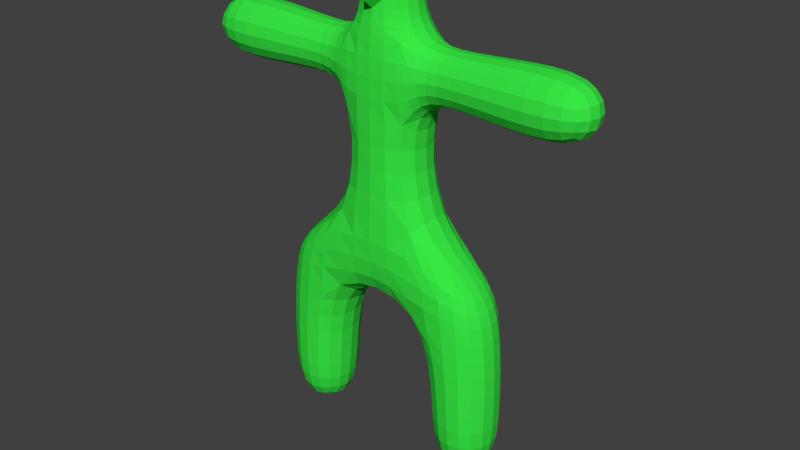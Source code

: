 # Source: simple_model_ext_face_inv.blend  (saved by Blender 2.75.0; exported with 4.5.12 LTS)
import bpy
from mathutils import Matrix  # noqa: F401  (used for matrix-valued properties, if any)

bpy.ops.wm.read_factory_settings(use_empty=True)
scene = bpy.context.scene
scene.name = 'Scene'

# ---- collections
col_collection_1 = bpy.data.collections.new('Collection 1'); scene.collection.children.link(col_collection_1)

# ---- materials (node trees are filled in below, after node groups)
mat_material = bpy.data.materials.new('Material')
mat_material.alpha_threshold = 0.0
mat_material.use_transparent_shadow = False
mat_material.diffuse_color = (0.03941, 0.8, 0.05833, 1.0)
mat_material.specular_color = (0.02819, 0.8, 0.1674)
mat_material.roughness = 0.5
mat_material.specular_intensity = 0.75
mat_material.line_color = (0.0, 0.0, 0.0, 1.0)

# ---- material node trees

# ---- world
world_world = bpy.data.worlds.new('World'); scene.world = world_world
world_world.color = (0.05088, 0.05088, 0.05088)
world_world.use_sun_shadow = False
world_world.sun_shadow_jitter_overblur = 0.0
world_world.cycles.sampling_method = 'MANUAL'
world_world.cycles.sample_map_resolution = 256

# ---- meshes
me_cube_001 = bpy.data.meshes.new('Cube.001')
me_cube_001.from_pydata([(-2.0, 1.264e-06, -6.136), (-1.761, 1.175e-06, -6.087), (-2.0, -0.2394, -6.087), (-2.239, 1.294e-06, -6.087), (-2.0, 0.2394, -6.087), (-1.776, 0.2237, -6.04), (-1.776, -0.2237, -6.04), (-2.224, -0.2237, -6.04), (-2.224, 0.2237, -6.04), (-1.915, -0.709, -3.615), (-1.951, -0.7026, -4.075), (-1.606, -0.6701, -3.596), (-1.865, -0.7135, -3.162), (-2.216, -0.656, -3.633), (-2.242, -0.653, -4.085), (-1.661, -0.6585, -4.066), (-1.518, -0.6876, -3.127), (-2.182, -0.6546, -3.195), (-1.352, 9.661e-07, -5.368), (-1.395, 0.2581, -5.363), (-1.306, 8.767e-07, -4.967), (-1.395, -0.2581, -5.363), (-1.429, 1.056e-06, -5.696), (-1.466, 0.2289, -5.676), (-1.352, 0.2724, -4.967), (-1.352, -0.2724, -4.967), (-1.466, -0.2289, -5.676), (-1.998, -0.6448, -5.369), (-1.739, -0.602, -5.363), (-1.99, -0.6796, -4.971), (-2.256, -0.6017, -5.364), (-2.0, -0.5715, -5.696), (-1.771, -0.5336, -5.676), (-1.717, -0.6348, -4.969), (-2.264, -0.6337, -4.973), (-2.229, -0.5336, -5.676), (-2.644, 1.324e-06, -5.37), (-2.601, -0.2579, -5.365), (-2.674, 1.294e-06, -4.976), (-2.601, 0.2579, -5.365), (-2.571, 1.324e-06, -5.696), (-2.534, -0.2289, -5.676), (-2.629, -0.2713, -4.976), (-2.629, 0.2713, -4.976), (-2.534, 0.2289, -5.676), (-1.998, 0.6448, -5.369), (-1.739, 0.602, -5.363), (-2.0, 0.5715, -5.696), (-2.256, 0.6017, -5.364), (-1.99, 0.6796, -4.971), (-1.717, 0.6348, -4.969), (-1.771, 0.5336, -5.676), (-2.229, 0.5336, -5.676), (-2.264, 0.6337, -4.973), (-1.715, -0.6883, -1.969), (-1.761, -0.7136, -2.328), (-1.338, -0.7277, -1.839), (-1.671, -0.6191, -1.66), (-2.028, -0.6072, -2.09), (-2.088, -0.6378, -2.411), (-1.373, -0.731, -2.243), (-1.311, -0.6719, -1.456), (-1.958, -0.5416, -1.827), (-1.145, 6.681e-07, -3.592), (-1.225, 7.575e-07, -4.051), (-1.194, 0.2926, -3.587), (-1.004, 6.085e-07, -3.169), (-1.194, -0.2926, -3.587), (-1.274, -0.2838, -4.053), (-1.274, 0.2838, -4.053), (-1.054, 0.3096, -3.143), (-1.054, -0.3096, -3.143), (-2.663, 1.234e-06, -3.66), (-2.677, 1.264e-06, -4.099), (-2.613, -0.2785, -3.657), (-2.635, 1.234e-06, -3.242), (-2.613, 0.2785, -3.657), (-2.629, 0.2783, -4.097), (-2.629, -0.2783, -4.097), (-2.585, -0.2766, -3.237), (-2.585, 0.2766, -3.237), (-1.915, 0.709, -3.615), (-1.951, 0.7026, -4.075), (-2.216, 0.656, -3.633), (-1.865, 0.7135, -3.162), (-1.606, 0.6701, -3.596), (-1.661, 0.6585, -4.066), (-2.242, 0.653, -4.085), (-2.182, 0.6546, -3.195), (-1.518, 0.6876, -3.127), (-1.642, 8.171e-07, -1.257), (-1.638, 0.264, -1.297), (-1.916, 9.065e-07, -1.522), (-1.638, -0.264, -1.297), (-1.353, 7.277e-07, -0.9452), (-1.331, 0.2949, -0.9912), (-1.905, 0.2292, -1.546), (-1.905, -0.2292, -1.546), (-1.331, -0.2949, -0.9912), (1.397e-09, 4.223e-08, -2.575), (-0.4164, 2.807e-07, -2.639), (2.398e-07, 0.3069, -2.518), (0.4164, -1.664e-07, -2.639), (-2.37e-07, -0.3069, -2.518), (-0.4421, -0.3149, -2.582), (-0.4421, 0.3149, -2.582), (0.4421, 0.3149, -2.582), (0.4421, -0.3149, -2.582), (-2.447, 1.115e-06, -2.25), (-2.533, 1.175e-06, -2.534), (-2.401, -0.2526, -2.235), (-2.323, 1.056e-06, -1.998), (-2.401, 0.2526, -2.235), (-2.484, 0.2664, -2.521), (-2.484, -0.2664, -2.521), (-2.285, -0.2259, -1.99), (-2.285, 0.2259, -1.99), (-1.715, 0.6883, -1.969), (-1.761, 0.7136, -2.328), (-2.028, 0.6072, -2.09), (-1.671, 0.6191, -1.66), (-1.338, 0.7277, -1.839), (-1.373, 0.731, -2.243), (-2.088, 0.6378, -2.411), (-1.958, 0.5416, -1.827), (-1.311, 0.6719, -1.456), (1.715, -0.6883, -1.969), (1.338, -0.7277, -1.839), (1.761, -0.7136, -2.328), (2.028, -0.6072, -2.09), (1.671, -0.6191, -1.66), (1.311, -0.6719, -1.456), (1.373, -0.731, -2.243), (2.088, -0.6378, -2.411), (1.958, -0.5416, -1.827), (4.782e-07, 0.7612, -1.627), (-0.4648, 0.7562, -1.653), (4.782e-07, 0.7679, -1.17), (0.4648, 0.7562, -1.653), (4.782e-07, 0.7009, -2.029), (-0.4777, 0.707, -2.072), (-0.4575, 0.7494, -1.191), (0.4575, 0.7494, -1.191), (0.4777, 0.707, -2.072), (-4.754e-07, -0.7612, -1.627), (-0.4648, -0.7562, -1.653), (-4.754e-07, -0.7009, -2.029), (0.4648, -0.7562, -1.653), (-4.754e-07, -0.7679, -1.17), (-0.4575, -0.7494, -1.191), (-0.4777, -0.707, -2.072), (0.4777, -0.707, -2.072), (0.4575, -0.7494, -1.191), (4.782e-07, 0.7213, 0.3865), (4.782e-07, 0.7329, -0.147), (-0.3476, 0.6768, 0.3855), (4.782e-07, 0.7164, 0.912), (0.3476, 0.6772, 0.385), (0.3907, 0.6924, -0.1585), (-0.3907, 0.6922, -0.1582), (-0.343, 0.675, 0.9189), (0.343, 0.6758, 0.918), (2.447, -1.358e-06, -2.25), (2.533, -1.418e-06, -2.534), (2.401, 0.2526, -2.235), (2.323, -1.299e-06, -1.998), (2.401, -0.2526, -2.235), (2.484, -0.2664, -2.521), (2.484, 0.2664, -2.521), (2.285, 0.2259, -1.99), (2.285, -0.2259, -1.99), (2.663, -1.507e-06, -3.66), (2.635, -1.478e-06, -3.242), (2.613, -0.2785, -3.657), (2.677, -1.507e-06, -4.099), (2.613, 0.2785, -3.657), (2.585, 0.2766, -3.237), (2.585, -0.2766, -3.237), (2.629, -0.2783, -4.097), (2.629, 0.2783, -4.097), (1.715, 0.6883, -1.969), (1.338, 0.7277, -1.839), (1.671, 0.6191, -1.66), (2.028, 0.6072, -2.09), (1.761, 0.7136, -2.328), (1.373, 0.731, -2.243), (1.311, 0.6719, -1.456), (1.958, 0.5416, -1.827), (2.088, 0.6378, -2.411), (1.642, -9.114e-07, -1.257), (1.353, -7.326e-07, -0.9454), (1.638, -0.264, -1.297), (1.916, -1.06e-06, -1.522), (1.638, 0.264, -1.297), (1.331, 0.2949, -0.9913), (1.331, -0.2949, -0.9913), (1.905, -0.2292, -1.546), (1.905, 0.2292, -1.546), (1.998, 0.6448, -5.369), (1.99, 0.6796, -4.971), (2.256, 0.6017, -5.364), (2.0, 0.5715, -5.696), (1.739, 0.602, -5.363), (1.717, 0.6348, -4.969), (2.264, 0.6337, -4.973), (2.229, 0.5336, -5.676), (1.771, 0.5336, -5.676), (1.145, -5.538e-07, -3.592), (1.004, -4.942e-07, -3.169), (1.194, 0.2926, -3.587), (1.225, -6.134e-07, -4.051), (1.194, -0.2926, -3.587), (1.054, -0.3096, -3.143), (1.054, 0.3096, -3.143), (1.274, 0.2838, -4.053), (1.274, -0.2838, -4.053), (1.915, 0.709, -3.615), (1.865, 0.7135, -3.162), (2.216, 0.656, -3.633), (1.951, 0.7026, -4.075), (1.606, 0.6701, -3.596), (1.518, 0.6876, -3.127), (2.182, 0.6546, -3.195), (2.242, 0.653, -4.085), (1.661, 0.6585, -4.066), (1.915, -0.709, -3.615), (1.865, -0.7135, -3.162), (1.606, -0.6701, -3.596), (1.951, -0.7026, -4.075), (2.216, -0.656, -3.633), (2.182, -0.6546, -3.195), (1.518, -0.6876, -3.127), (1.661, -0.6585, -4.066), (2.242, -0.653, -4.085), (2.0, -1.09e-06, -6.136), (1.761, -9.412e-07, -6.087), (2.0, 0.2394, -6.087), (2.239, -1.239e-06, -6.087), (2.0, -0.2394, -6.087), (1.776, -0.2237, -6.04), (1.776, 0.2237, -6.04), (2.224, 0.2237, -6.04), (2.224, -0.2237, -6.04), (2.644, -1.478e-06, -5.37), (2.674, -1.507e-06, -4.976), (2.601, -0.2579, -5.365), (2.571, -1.448e-06, -5.696), (2.601, 0.2578, -5.365), (2.629, 0.2713, -4.976), (2.629, -0.2713, -4.976), (2.534, -0.2289, -5.676), (2.534, 0.2289, -5.676), (1.998, -0.6448, -5.369), (1.99, -0.6796, -4.971), (1.739, -0.602, -5.363), (2.0, -0.5715, -5.696), (2.256, -0.6017, -5.364), (2.264, -0.6337, -4.973), (1.717, -0.6348, -4.969), (1.771, -0.5336, -5.676), (2.229, -0.5336, -5.676), (1.352, -6.73e-07, -5.368), (1.306, -6.432e-07, -4.967), (1.395, 0.2581, -5.363), (1.429, -7.326e-07, -5.696), (1.395, -0.2581, -5.363), (1.352, -0.2724, -4.967), (1.352, 0.2724, -4.967), (1.466, 0.2289, -5.676), (1.466, -0.2289, -5.676), (-2.144, 1.294e-06, 1.876), (-1.769, 1.085e-06, 1.891), (-2.144, -0.2201, 1.913), (-2.557, 1.532e-06, 1.849), (-2.144, 0.2201, 1.913), (-1.769, 0.2106, 1.926), (-1.769, -0.2106, 1.926), (-2.557, -0.2323, 1.887), (-2.557, 0.2323, 1.887), (-7.139e-07, -0.7213, 0.3865), (-4.754e-07, -0.7329, -0.147), (0.3476, -0.6772, 0.385), (-4.754e-07, -0.7164, 0.912), (-0.3476, -0.6768, 0.3855), (-0.3907, -0.6922, -0.1582), (0.3907, -0.6924, -0.1585), (0.343, -0.6758, 0.918), (-0.343, -0.675, 0.9189), (-0.8518, 5.191e-07, 0.382), (-0.9381, 5.489e-07, -0.1092), (-0.7996, -0.294, 0.3825), (-0.8279, 5.191e-07, 0.8552), (-0.7996, 0.294, 0.3825), (-0.8859, 0.3055, -0.133), (-0.8859, -0.3055, -0.133), (-0.7806, -0.2964, 0.8809), (-0.7806, 0.2964, 0.8809), (0.8518, -4.346e-07, 0.3806), (0.9381, -4.644e-07, -0.11), (0.7996, 0.2944, 0.3811), (0.8279, -4.048e-07, 0.8528), (0.7996, -0.2944, 0.3811), (0.8859, -0.3057, -0.1338), (0.8859, 0.3057, -0.1338), (0.7806, 0.2972, 0.8787), (0.7806, -0.2972, 0.8787), (-4.754e-07, -0.5561, 4.376), (-0.002542, -0.5872, 4.091), (0.2225, -0.5189, 4.371), (-0.02497, -0.7031, 4.713), (-0.2225, -0.5188, 4.371), (-0.232, -0.5385, 4.091), (0.2321, -0.5386, 4.091), (0.2333, -0.6948, 4.705), (-0.2867, -0.6583, 4.694), (-4.754e-07, -0.7183, 2.309), (-4.754e-07, -0.7203, 1.883), (0.3297, -0.7053, 2.314), (-4.754e-07, -0.7015, 2.686), (-0.3297, -0.7037, 2.314), (-0.3407, -0.6987, 1.891), (0.3407, -0.7002, 1.891), (0.3311, -0.6831, 2.692), (-0.3311, -0.6816, 2.692), (2.144, -1.18e-06, 2.988), (1.767, -9.412e-07, 2.965), (2.144, -0.2231, 2.95), (2.557, -1.448e-06, 3.017), (2.144, 0.2231, 2.95), (1.767, 0.2139, 2.929), (1.767, -0.2139, 2.929), (2.557, -0.2348, 2.977), (2.557, 0.2348, 2.977), (2.398e-07, 0.7183, 2.309), (2.398e-07, 0.7203, 1.883), (-0.3297, 0.7037, 2.314), (2.398e-07, 0.7015, 2.686), (0.3297, 0.7053, 2.314), (0.3407, 0.7002, 1.891), (-0.3407, 0.6987, 1.891), (-0.3311, 0.6816, 2.692), (0.3311, 0.6831, 2.692), (1.397e-09, 7.204e-08, 5.01), (-0.2157, 1.912e-07, 4.968), (-2.37e-07, -0.2157, 4.968), (0.2157, -4.717e-08, 4.968), (1.397e-09, 0.2157, 4.968), (-0.2007, 0.2007, 4.929), (-0.2007, -0.2007, 4.929), (0.2007, -0.2007, 4.929), (0.2007, 0.2007, 4.929), (0.5569, -2.26e-07, 4.376), (0.58, -2.26e-07, 4.091), (0.5196, 0.2222, 4.371), (0.5021, -1.962e-07, 4.636), (0.5196, -0.2222, 4.371), (0.5413, -0.2308, 4.091), (0.5413, 0.2308, 4.091), (0.4679, 0.1998, 4.619), (0.4679, -0.1998, 4.619), (2.398e-07, 0.5561, 4.376), (2.398e-07, 0.5769, 4.091), (-0.2225, 0.5188, 4.371), (2.398e-07, 0.5021, 4.636), (0.2225, 0.5189, 4.371), (0.232, 0.5385, 4.091), (-0.232, 0.5385, 4.091), (-0.1998, 0.4679, 4.619), (0.1998, 0.4679, 4.619), (-0.5569, 3.701e-07, 4.376), (-0.58, 3.999e-07, 4.091), (-0.5196, -0.2222, 4.371), (-0.5021, 3.403e-07, 4.636), (-0.5196, 0.2222, 4.371), (-0.5413, 0.2308, 4.091), (-0.5413, -0.2308, 4.091), (-0.4679, -0.1998, 4.619), (-0.4679, 0.1998, 4.619), (3.801, 0.612, 2.43), (3.411, 0.6268, 2.43), (3.796, 0.5711, 2.674), (4.126, 0.5523, 2.43), (3.796, 0.5711, 2.185), (3.411, 0.585, 2.179), (3.411, 0.585, 2.68), (4.105, 0.5151, 2.65), (4.105, 0.5151, 2.209), (2.144, -0.558, 2.428), (1.768, -0.5354, 2.423), (2.144, -0.5208, 2.204), (2.557, -0.587, 2.43), (2.144, -0.5207, 2.652), (1.767, -0.4994, 2.64), (1.768, -0.4999, 2.206), (2.557, -0.5479, 2.195), (2.557, -0.5479, 2.664), (2.144, -1.18e-06, 1.868), (1.769, -9.412e-07, 1.881), (2.144, 0.2233, 1.906), (2.557, -1.448e-06, 1.843), (2.144, -0.2233, 1.906), (1.769, -0.2144, 1.917), (1.769, 0.2144, 1.917), (2.557, 0.2348, 1.882), (2.557, -0.2348, 1.882), (2.144, 0.558, 2.428), (1.768, 0.5354, 2.423), (2.144, 0.5207, 2.652), (2.557, 0.587, 2.43), (2.144, 0.5208, 2.204), (1.768, 0.4999, 2.206), (1.767, 0.4994, 2.64), (2.557, 0.5479, 2.664), (2.557, 0.5479, 2.195), (4.565, -2.789e-06, 2.43), (4.516, -2.759e-06, 2.194), (4.516, 0.2352, 2.43), (4.516, -2.759e-06, 2.665), (4.516, -0.2352, 2.43), (4.47, -0.2191, 2.211), (4.47, 0.2191, 2.211), (4.47, 0.2191, 2.649), (4.47, -0.2191, 2.649), (3.801, -2.282e-06, 3.042), (3.411, -2.014e-06, 3.056), (3.796, -0.2446, 3.001), (4.126, -2.491e-06, 2.982), (3.796, 0.2446, 3.001), (3.411, 0.2507, 3.015), (3.411, -0.2507, 3.015), (4.105, -0.2203, 2.945), (4.105, 0.2203, 2.945), (3.801, -0.612, 2.43), (3.411, -0.6268, 2.43), (3.796, -0.5711, 2.185), (4.126, -0.5524, 2.43), (3.796, -0.5711, 2.674), (3.411, -0.585, 2.68), (3.411, -0.585, 2.179), (4.105, -0.5151, 2.209), (4.105, -0.5151, 2.65), (3.801, -2.282e-06, 1.818), (3.411, -2.014e-06, 1.803), (3.796, 0.2446, 1.858), (4.126, -2.491e-06, 1.877), (3.796, -0.2446, 1.858), (3.411, -0.2507, 1.845), (3.411, 0.2507, 1.845), (4.105, 0.2203, 1.914), (4.105, -0.2203, 1.914), (-3.801, -0.6102, 2.43), (-3.411, -0.6239, 2.43), (-3.796, -0.5694, 2.673), (-4.126, -0.5513, 2.43), (-3.796, -0.5694, 2.186), (-3.411, -0.5823, 2.18), (-3.411, -0.5823, 2.679), (-4.105, -0.5141, 2.649), (-4.105, -0.5141, 2.21), (-2.144, -0.55, 2.428), (-1.768, -0.526, 2.423), (-2.144, -0.5133, 2.649), (-2.557, -0.5808, 2.43), (-2.144, -0.5134, 2.207), (-1.768, -0.4911, 2.21), (-1.767, -0.4907, 2.636), (-2.557, -0.5421, 2.662), (-2.557, -0.5421, 2.197), (-2.144, 1.294e-06, 2.98), (-1.767, 1.085e-06, 2.956), (-2.144, 0.2199, 2.943), (-2.557, 1.532e-06, 3.01), (-2.144, -0.2199, 2.943), (-1.767, -0.2102, 2.921), (-1.767, 0.2102, 2.921), (-2.557, 0.2323, 2.972), (-2.557, -0.2323, 2.972), (-2.144, 0.55, 2.428), (-1.768, 0.526, 2.423), (-2.144, 0.5134, 2.207), (-2.557, 0.5808, 2.43), (-2.144, 0.5133, 2.649), (-1.767, 0.4907, 2.636), (-1.768, 0.4911, 2.21), (-2.557, 0.5421, 2.197), (-2.557, 0.5421, 2.662), (-4.565, 2.665e-06, 2.43), (-4.516, 2.665e-06, 2.195), (-4.516, -0.2349, 2.43), (-4.516, 2.665e-06, 2.664), (-4.516, 0.2349, 2.43), (-4.47, 0.2188, 2.211), (-4.47, -0.2188, 2.211), (-4.47, -0.2188, 2.648), (-4.47, 0.2188, 2.648), (-3.801, 2.248e-06, 1.819), (-3.411, 2.009e-06, 1.806), (-3.796, -0.2439, 1.86), (-4.126, 2.426e-06, 1.878), (-3.796, 0.2439, 1.86), (-3.411, 0.2496, 1.847), (-3.411, -0.2496, 1.847), (-4.105, -0.2198, 1.915), (-4.105, 0.2198, 1.915), (-3.801, 0.6102, 2.43), (-3.411, 0.6239, 2.43), (-3.796, 0.5694, 2.186), (-4.126, 0.5513, 2.43), (-3.796, 0.5694, 2.673), (-3.411, 0.5823, 2.679), (-3.411, 0.5823, 2.18), (-4.105, 0.5141, 2.21), (-4.105, 0.5141, 2.649), (-3.801, 2.248e-06, 3.04), (-3.411, 2.009e-06, 3.054), (-3.796, 0.2439, 2.999), (-4.126, 2.426e-06, 2.981), (-3.796, -0.2439, 2.999), (-3.411, -0.2496, 3.012), (-3.411, 0.2496, 3.012), (-4.105, 0.2198, 2.944), (-4.105, -0.2198, 2.944), (-0.6537, 4.297e-07, 3.442), (-0.7105, 4.595e-07, 3.3), (-0.6125, -0.2514, 3.437), (-0.6158, 4.297e-07, 3.611), (-0.6125, 0.2514, 3.437), (-0.6724, 0.2699, 3.282), (-0.6724, -0.2699, 3.282), (-0.5747, -0.2401, 3.611), (-0.5747, 0.2401, 3.611), (2.398e-07, 0.6223, 3.425), (2.398e-07, 0.6486, 3.233), (-0.265, 0.5824, 3.426), (1.397e-09, 0.6006, 3.611), (0.265, 0.5828, 3.427), (0.2982, 0.613, 3.239), (-0.2982, 0.6122, 3.238), (-0.2463, 0.5604, 3.611), (0.2463, 0.5606, 3.611), (0.6537, -2.856e-07, 3.443), (0.7105, -3.154e-07, 3.302), (0.6125, 0.2518, 3.439), (0.6158, -2.558e-07, 3.612), (0.6125, -0.2518, 3.439), (0.6724, -0.2707, 3.285), (0.6724, 0.2707, 3.285), (0.5747, 0.2403, 3.612), (0.5747, -0.2403, 3.612), (-4.754e-07, -0.6223, 3.425), (-4.754e-07, -0.6486, 3.233), (0.265, -0.5828, 3.427), (-4.754e-07, -0.6006, 3.611), (-0.265, -0.5824, 3.426), (-0.2982, -0.6122, 3.238), (0.2982, -0.613, 3.239), (0.2463, -0.5606, 3.611), (-0.2463, -0.5604, 3.611), (1.022, 0.5823, 2.377), (0.8386, 0.6279, 2.352), (1.02, 0.5436, 2.641), (1.214, 0.5466, 2.398), (1.027, 0.5482, 2.109), (0.8509, 0.6, 2.017), (0.8386, 0.5913, 2.669), (1.212, 0.509, 2.63), (1.216, 0.5113, 2.166), (1.049, -5.24e-07, 1.712), (0.9299, -4.644e-07, 1.532), (1.044, 0.2388, 1.754), (1.218, -6.134e-07, 1.818), (1.044, -0.2388, 1.754), (0.9097, -0.2699, 1.579), (0.9097, 0.2699, 1.579), (1.218, 0.2198, 1.857), (1.218, -0.2198, 1.857), (1.022, -0.5823, 2.377), (0.8386, -0.6279, 2.352), (1.027, -0.5482, 2.109), (1.214, -0.5466, 2.398), (1.02, -0.5436, 2.641), (0.8386, -0.5913, 2.669), (0.8509, -0.6, 2.017), (1.216, -0.5113, 2.166), (1.212, -0.509, 2.63), (1.031, -4.942e-07, 3.023), (0.8937, -4.346e-07, 3.093), (1.028, -0.2342, 2.983), (1.21, -6.134e-07, 2.979), (1.028, 0.2342, 2.983), (0.8774, 0.2611, 3.054), (0.8774, -0.2611, 3.054), (1.21, -0.2175, 2.94), (1.21, 0.2175, 2.94), (-1.022, 0.5747, 2.377), (-0.8386, 0.6224, 2.352), (-1.027, 0.541, 2.112), (-1.214, 0.5374, 2.398), (-1.02, 0.5365, 2.638), (-0.8386, 0.5861, 2.667), (-0.8509, 0.5949, 2.019), (-1.216, 0.5027, 2.17), (-1.212, 0.5004, 2.627), (-1.031, 6.383e-07, 3.015), (-0.8937, 5.787e-07, 3.087), (-1.028, 0.2312, 2.976), (-1.21, 7.575e-07, 2.969), (-1.028, -0.2312, 2.976), (-0.8774, -0.259, 3.049), (-0.8774, 0.259, 3.049), (-1.21, 0.2138, 2.931), (-1.21, -0.2138, 2.931), (-1.022, -0.5747, 2.377), (-0.8386, -0.6224, 2.352), (-1.02, -0.5365, 2.638), (-1.214, -0.5374, 2.398), (-1.027, -0.541, 2.112), (-0.8509, -0.5949, 2.019), (-0.8386, -0.5861, 2.667), (-1.212, -0.5004, 2.627), (-1.216, -0.5027, 2.17), (-1.049, 6.681e-07, 1.72), (-0.9299, 5.787e-07, 1.538), (-1.044, -0.2358, 1.761), (-1.218, 7.575e-07, 1.827), (-1.044, 0.2358, 1.761), (-0.9097, 0.2677, 1.584), (-0.9097, -0.2677, 1.584), (-1.218, -0.2161, 1.865), (-1.218, 0.2161, 1.865), (-1.587, 0.2092, -5.903), (-1.558, 1.115e-06, -5.94), (-1.587, -0.2092, -5.903), (-1.791, 0.413, -5.903), (-2.0, 0.4422, -5.94), (-2.209, 0.413, -5.903), (-1.581, 0.4195, -5.655), (-1.524, 0.4732, -5.358), (-1.488, 0.4992, -4.968), (-1.791, -0.413, -5.903), (-2.0, -0.4422, -5.94), (-2.209, -0.413, -5.903), (-1.581, -0.4195, -5.655), (-1.524, -0.4732, -5.358), (-1.488, -0.4992, -4.968), (-2.413, -0.2092, -5.903), (-2.442, 1.324e-06, -5.94), (-2.413, 0.2092, -5.903), (-2.419, -0.4195, -5.655), (-2.471, -0.4727, -5.359), (-2.492, -0.4975, -4.975), (-2.419, 0.4195, -5.655), (-2.471, 0.4727, -5.359), (-2.492, 0.4975, -4.975), (-1.318, 0.2786, -4.52), (-1.271, 8.171e-07, -4.519), (-1.318, -0.2786, -4.52), (-1.694, 0.6482, -4.526), (-1.976, 0.6931, -4.531), (-2.258, 0.6455, -4.536), (-1.694, -0.6482, -4.526), (-1.976, -0.6931, -4.531), (-2.258, -0.6455, -4.536), (-2.633, -0.2759, -4.542), (-2.68, 1.264e-06, -4.543), (-2.633, 0.2759, -4.542), (-0.8163, 0.3216, -2.787), (-0.7714, 4.595e-07, -2.835), (-0.8163, -0.3216, -2.787), (-1.429, 0.7087, -2.672), (-1.811, 0.7153, -2.729), (-2.14, 0.6485, -2.783), (-1.429, -0.7087, -2.672), (-1.811, -0.7153, -2.729), (-2.14, -0.6485, -2.783), (-2.542, -0.2726, -2.853), (-2.593, 1.205e-06, -2.862), (-2.542, 0.2726, -2.853), (-1.419, -0.5193, -4.058), (-1.347, -0.5332, -3.584), (-1.221, -0.559, -3.113), (-2.434, -0.5094, -3.221), (-2.464, -0.5122, -3.648), (-2.484, -0.5111, -4.093), (-1.419, 0.5193, -4.058), (-1.347, 0.5332, -3.584), (-1.221, 0.559, -3.113), (-2.434, 0.5094, -3.221), (-2.464, 0.5122, -3.648), (-2.484, 0.5111, -4.093), (-1.057, 0.3121, -0.6096), (-1.101, 6.383e-07, -0.5683), (-1.057, -0.3121, -0.6096), (-1.304, 0.5366, -1.153), (-1.641, 0.4847, -1.427), (-1.908, 0.422, -1.64), (-1.304, -0.5366, -1.153), (-1.641, -0.4847, -1.427), (-1.908, -0.422, -1.64), (-2.124, -0.2101, -1.767), (-2.15, 9.959e-07, -1.761), (-2.124, 0.2101, -1.767), (-0.9405, -0.7191, -2.157), (-0.9155, -0.7441, -1.725), (-0.8997, -0.7115, -1.278), (-2.166, -0.4177, -1.942), (-2.262, -0.4675, -2.184), (-2.335, -0.4924, -2.48), (-0.9405, 0.7191, -2.157), (-0.9155, 0.7441, -1.725), (-0.8997, 0.7115, -1.278), (-2.166, 0.4177, -1.942), (-2.262, 0.4675, -2.184), (-2.335, 0.4924, -2.48), (0.8163, 0.3216, -2.787), (0.7714, -3.75e-07, -2.835), (0.8163, -0.3216, -2.787), (1.057, 0.3122, -0.6099), (1.101, -5.836e-07, -0.5687), (1.057, -0.3122, -0.6099), (0.9405, -0.7191, -2.157), (0.9155, -0.7441, -1.725), (0.8997, -0.7115, -1.278), (0.9405, 0.7191, -2.157), (0.9155, 0.7441, -1.725), (0.8997, 0.7115, -1.278), (-0.4768, 0.5704, -2.398), (4.782e-07, 0.5589, -2.338), (0.4768, 0.5704, -2.398), (0.4768, -0.5704, -2.398), (-4.754e-07, -0.5589, -2.338), (-0.4768, -0.5704, -2.398), (-0.4387, 0.7177, -0.6907), (4.782e-07, 0.7492, -0.6713), (0.4387, 0.7178, -0.6908), (0.4387, -0.7178, -0.6908), (-4.754e-07, -0.7492, -0.6713), (-0.4387, -0.7177, -0.6907), (2.542, 0.2726, -2.853), (2.593, -1.448e-06, -2.862), (2.542, -0.2726, -2.853), (2.124, 0.2101, -1.767), (2.15, -1.209e-06, -1.761), (2.124, -0.2101, -1.767), (2.335, -0.4924, -2.48), (2.262, -0.4675, -2.184), (2.166, -0.4177, -1.942), (2.335, 0.4924, -2.48), (2.262, 0.4675, -2.184), (2.166, 0.4177, -1.942), (1.429, -0.7087, -2.672), (1.811, -0.7153, -2.729), (2.14, -0.6485, -2.783), (1.908, -0.422, -1.64), (1.641, -0.4847, -1.427), (1.304, -0.5367, -1.153), (1.429, 0.7087, -2.672), (1.811, 0.7153, -2.729), (2.14, 0.6485, -2.783), (1.304, 0.5367, -1.153), (1.641, 0.4847, -1.427), (1.908, 0.422, -1.64), (1.318, 0.2786, -4.52), (1.271, -6.134e-07, -4.519), (1.318, -0.2786, -4.52), (2.633, 0.2759, -4.542), (2.68, -1.507e-06, -4.543), (2.633, -0.2759, -4.542), (1.694, -0.6482, -4.526), (1.976, -0.6931, -4.531), (2.258, -0.6455, -4.536), (1.694, 0.6482, -4.526), (1.976, 0.6931, -4.531), (2.258, 0.6455, -4.536), (2.434, -0.5094, -3.221), (2.464, -0.5122, -3.648), (2.484, -0.5111, -4.093), (2.484, 0.5111, -4.093), (2.464, 0.5122, -3.648), (2.434, 0.5094, -3.221), (1.221, 0.559, -3.113), (1.347, 0.5332, -3.584), (1.419, 0.5193, -4.058), (1.419, -0.5193, -4.058), (1.347, -0.5332, -3.584), (1.221, -0.559, -3.113), (1.587, 0.2092, -5.903), (1.558, -7.922e-07, -5.94), (1.587, -0.2092, -5.903), (2.413, 0.2092, -5.903), (2.442, -1.358e-06, -5.94), (2.413, -0.2092, -5.903), (1.791, -0.413, -5.903), (2.0, -0.4422, -5.94), (2.209, -0.413, -5.903), (1.791, 0.413, -5.903), (2.0, 0.4422, -5.94), (2.209, 0.413, -5.903), (2.492, 0.4975, -4.975), (2.471, 0.4727, -5.359), (2.419, 0.4195, -5.655), (1.581, 0.4195, -5.655), (1.524, 0.4732, -5.358), (1.488, 0.4992, -4.968), (2.492, -0.4975, -4.975), (2.471, -0.4727, -5.359), (2.419, -0.4195, -5.655), (1.488, -0.4992, -4.968), (1.524, -0.4732, -5.358), (1.581, -0.4195, -5.655), (-0.8202, 0.2939, 1.302), (-0.8571, 5.489e-07, 1.258), (-0.8203, -0.2939, 1.302), (0.8202, 0.2953, 1.298), (0.8571, -4.346e-07, 1.254), (0.8202, -0.2953, 1.298), (-0.3498, 0.6836, 1.426), (2.398e-07, 0.7166, 1.416), (0.3498, 0.6847, 1.425), (0.3498, -0.6847, 1.425), (-4.754e-07, -0.7166, 1.416), (-0.3498, -0.6836, 1.426), (-0.7099, 0.5549, -0.1632), (-0.6344, 0.5367, 0.3837), (-0.6239, 0.5393, 0.916), (0.6239, 0.5405, 0.9144), (0.6344, 0.5373, 0.3826), (0.7099, 0.5552, -0.1637), (0.7099, -0.5552, -0.1637), (0.6344, -0.5373, 0.3826), (0.6239, -0.5405, 0.9144), (-0.6239, -0.5393, 0.916), (-0.6344, -0.5367, 0.3837), (-0.7099, -0.5549, -0.1632), (-0.7592, 0.2782, 3.151), (-0.7894, 5.191e-07, 3.182), (-0.7592, -0.2782, 3.151), (0.7592, 0.2795, 3.155), (0.7894, -3.452e-07, 3.186), (0.7592, -0.2796, 3.155), (-0.3266, 0.6464, 3.006), (2.398e-07, 0.6762, 2.999), (0.3266, 0.6476, 3.007), (0.3266, -0.6476, 3.007), (-4.754e-07, -0.6762, 2.999), (-0.3266, -0.6464, 3.006), (-0.6386, -0.6516, 1.932), (-0.6218, -0.6692, 2.328), (-0.6235, -0.6382, 2.692), (-0.6235, 0.6382, 2.692), (-0.6218, 0.6692, 2.328), (-0.6386, 0.6516, 1.932), (0.6386, -0.6548, 1.93), (0.6218, -0.6726, 2.328), (0.6235, -0.6414, 2.693), (0.6386, 0.6548, 1.93), (0.6218, 0.6726, 2.328), (0.6235, 0.6414, 2.693), (-0.3678, 0.1853, 4.812), (-0.3952, 2.807e-07, 4.844), (-0.3678, -0.1853, 4.812), (0.3678, 0.1853, 4.812), (0.3952, -1.366e-07, 4.844), (0.3678, -0.1853, 4.812), (-0.1853, 0.3678, 4.812), (1.397e-09, 0.3952, 4.844), (0.1853, 0.3678, 4.812), (0.1853, -0.3678, 4.812), (-2.37e-07, -0.3952, 4.844), (-0.1853, -0.3678, 4.812), (0.4253, -0.4231, 4.091), (0.408, -0.4074, 4.367), (0.3841, -0.3798, 4.609), (-0.4516, -0.4402, 3.611), (-0.4844, -0.4598, 3.43), (-0.5408, -0.4904, 3.254), (0.4253, 0.4231, 4.091), (0.408, 0.4074, 4.367), (0.3667, 0.3667, 4.602), (-0.4253, 0.4231, 4.091), (-0.408, 0.4074, 4.367), (-0.3667, 0.3667, 4.602), (2.987, 0.2452, 1.857), (2.987, -1.716e-06, 1.817), (2.987, -0.2452, 1.857), (2.987, 0.2452, 3.002), (2.987, -1.716e-06, 3.043), (2.987, -0.2452, 3.002), (2.987, -0.5722, 2.184), (2.987, -0.613, 2.43), (2.987, -0.5722, 2.675), (2.987, 0.5722, 2.184), (2.987, 0.613, 2.43), (2.987, 0.5722, 2.675), (1.767, -0.3923, 2.821), (2.144, -0.4091, 2.838), (2.557, -0.4305, 2.86), (1.211, 0.3991, 2.824), (1.022, 0.4287, 2.857), (0.8513, 0.4742, 2.919), (1.768, -0.3929, 2.026), (2.144, -0.4093, 2.018), (2.557, -0.4305, 1.999), (1.768, 0.3929, 2.026), (2.144, 0.4093, 2.018), (2.557, 0.4305, 1.999), (4.332, 0.2033, 2.027), (4.369, -2.67e-06, 1.998), (4.332, -0.2033, 2.027), (4.332, 0.2033, 2.832), (4.369, -2.67e-06, 2.862), (4.332, -0.2033, 2.832), (4.332, -0.4026, 2.226), (4.369, -0.432, 2.43), (4.332, -0.4026, 2.633), (4.332, 0.4026, 2.226), (4.369, 0.432, 2.43), (4.332, 0.4026, 2.633), (3.411, 0.4596, 2.889), (3.791, 0.4486, 2.878), (4.085, 0.4042, 2.834), (4.085, 0.4042, 2.025), (3.791, 0.4486, 1.981), (3.411, 0.4596, 1.97), (3.411, -0.4597, 2.889), (3.791, -0.4486, 2.878), (4.085, -0.4042, 2.834), (3.411, -0.4597, 1.97), (3.791, -0.4486, 1.981), (4.085, -0.4042, 2.025), (-2.987, 0.2435, 1.861), (-2.987, 1.771e-06, 1.821), (-2.987, -0.2435, 1.861), (-2.987, 0.2435, 2.998), (-2.987, 1.771e-06, 3.038), (-2.987, -0.2435, 2.998), (-2.987, -0.5682, 2.186), (-2.987, -0.6087, 2.43), (-2.987, -0.5682, 2.673), (-2.987, 0.5682, 2.673), (-2.987, 0.6087, 2.43), (-2.987, 0.5682, 2.186), (-1.768, -0.3861, 2.033), (-2.144, -0.4034, 2.023), (-2.557, -0.426, 2.004), (-1.217, 0.3958, 1.98), (-1.034, 0.43, 1.891), (-0.8748, 0.4834, 1.739), (-1.767, -0.3854, 2.814), (-2.144, -0.4033, 2.833), (-2.557, -0.426, 2.856), (-1.767, 0.3854, 2.814), (-2.144, 0.4033, 2.833), (-2.557, 0.426, 2.856), (-4.332, 0.2029, 2.028), (-4.369, 2.575e-06, 1.998), (-4.332, -0.2029, 2.028), (-4.332, 0.2029, 2.832), (-4.369, 2.575e-06, 2.861), (-4.332, -0.2029, 2.832), (-4.332, -0.402, 2.227), (-4.369, -0.4315, 2.43), (-4.332, -0.402, 2.633), (-4.332, 0.402, 2.633), (-4.369, 0.4315, 2.43), (-4.332, 0.402, 2.227), (-3.411, -0.4575, 2.887), (-3.791, -0.4472, 2.877), (-4.085, -0.4033, 2.833), (-4.085, -0.4033, 2.026), (-3.791, -0.4472, 1.982), (-3.411, -0.4575, 1.972), (-4.085, 0.4033, 2.026), (-3.791, 0.4472, 1.982), (-3.411, 0.4575, 1.972), (-4.085, 0.4033, 2.833), (-3.791, 0.4472, 2.877), (-3.411, 0.4575, 2.887), (0.5408, -0.4916, 3.256), (0.4844, -0.4605, 3.431), (0.4516, -0.4406, 3.612), (-0.3972, -0.3968, 4.617), (-0.408, -0.4074, 4.367), (-0.4253, -0.4231, 4.091), (0.5408, 0.4916, 3.256), (0.4844, 0.4605, 3.431), (0.4516, 0.4406, 3.612), (-0.5408, 0.4904, 3.254), (-0.4844, 0.4598, 3.43), (-0.4516, 0.4402, 3.611), (-0.5531, -0.2339, 3.822), (-0.5926, 3.999e-07, 3.822), (-0.5531, 0.2339, 3.822), (-0.237, 0.5459, 3.822), (1.397e-09, 0.585, 3.822), (0.237, 0.546, 3.823), (0.5531, 0.234, 3.823), (0.5926, -2.558e-07, 3.823), (0.5531, -0.234, 3.823), (0.237, -0.5463, 3.823), (-0.0001311, -0.8678, 3.833), (-0.237, -0.5459, 3.822), (0.8513, -0.4742, 2.919), (1.022, -0.4287, 2.857), (1.211, -0.3991, 2.824), (2.557, 0.4305, 2.86), (2.144, 0.4091, 2.838), (1.767, 0.3923, 2.821), (0.8748, -0.4874, 1.735), (1.034, -0.4355, 1.885), (1.217, -0.4026, 1.973), (0.8748, 0.4874, 1.735), (1.034, 0.4355, 1.885), (1.217, 0.4026, 1.973), (1.45, 0.4927, 2.632), (1.451, 0.5285, 2.414), (1.452, 0.4938, 2.196), (1.453, 0.212, 1.905), (1.453, -7.624e-07, 1.869), (1.453, -0.212, 1.905), (1.452, -0.4938, 2.196), (1.451, -0.5285, 2.414), (1.45, -0.4927, 2.632), (1.449, -0.2108, 2.923), (1.449, -7.624e-07, 2.959), (1.449, 0.2108, 2.923), (-0.8748, -0.4834, 1.739), (-1.034, -0.43, 1.891), (-1.217, -0.3958, 1.98), (-2.557, 0.426, 2.004), (-2.144, 0.4034, 2.023), (-1.768, 0.3861, 2.033), (-0.8513, -0.4702, 2.915), (-1.022, -0.4231, 2.851), (-1.211, -0.3924, 2.817), (-0.8513, 0.4702, 2.915), (-1.022, 0.4231, 2.851), (-1.211, 0.3924, 2.817), (-1.452, 0.4845, 2.2), (-1.451, 0.5185, 2.414), (-1.45, 0.4834, 2.628), (-1.449, 0.2068, 2.914), (-1.449, 9.065e-07, 2.949), (-1.449, -0.2068, 2.914), (-1.45, -0.4834, 2.628), (-1.451, -0.5185, 2.414), (-1.452, -0.4845, 2.2), (-1.453, -0.208, 1.914), (-1.453, 9.065e-07, 1.879), (-1.453, 0.208, 1.914), (-1.647, 0.3534, -5.828), (-1.647, -0.3534, -5.828), (-2.353, -0.3534, -5.828), (-2.353, 0.3534, -5.828), (-1.459, 0.5103, -4.522), (-1.459, -0.5103, -4.522), (-2.492, -0.5062, -4.54), (-2.492, 0.5062, -4.54), (-0.9817, 0.6153, -2.614), (-0.9817, -0.6153, -2.614), (-2.391, -0.5028, -2.827), (-2.391, 0.5028, -2.827), (-0.8931, 0.6039, -0.7669), (-0.8931, -0.6039, -0.7669), (-2.072, -0.3558, -1.781), (-2.072, 0.3558, -1.781), (0.9817, 0.6153, -2.614), (0.9817, -0.6153, -2.614), (0.8931, 0.604, -0.7671), (0.8931, -0.604, -0.7671), (2.391, 0.5028, -2.827), (2.391, -0.5028, -2.827), (2.072, 0.3558, -1.781), (2.072, -0.3558, -1.781), (1.459, 0.5103, -4.522), (1.459, -0.5103, -4.522), (2.492, 0.5062, -4.54), (2.492, -0.5062, -4.54), (1.647, 0.3534, -5.828), (1.647, -0.3534, -5.828), (2.353, 0.3534, -5.828), (2.353, -0.3534, -5.828), (-0.6864, 0.5676, 1.468), (-0.6864, -0.5676, 1.468), (0.6864, 0.5699, 1.466), (0.6864, -0.57, 1.466), (-0.6464, 0.541, 3.033), (-0.6464, -0.541, 3.033), (0.6464, 0.5433, 3.035), (0.6464, -0.5433, 3.035), (-0.3123, 0.3123, 4.749), (-0.3123, -0.3123, 4.749), (0.3123, 0.3123, 4.749), (0.3123, -0.3123, 4.749), (2.987, 0.4496, 1.98), (2.987, -0.4496, 1.98), (2.987, 0.4496, 2.879), (2.987, -0.4496, 2.879), (4.258, 0.3428, 2.087), (4.258, -0.3428, 2.087), (4.258, 0.3428, 2.772), (4.258, -0.3428, 2.772), (-2.987, 0.4464, 1.983), (-2.987, -0.4464, 1.983), (-2.987, 0.4464, 2.876), (-2.987, -0.4464, 2.876), (-4.258, 0.3423, 2.087), (-4.258, -0.3423, 2.087), (-4.258, 0.3423, 2.772), (-4.258, -0.3423, 2.772), (0.4346, -0.4291, 3.823), (-0.4346, -0.4289, 3.822), (0.4346, 0.4291, 3.823), (-0.4346, 0.4289, 3.822), (1.449, -0.3867, 2.814), (1.449, 0.3867, 2.814), (1.452, -0.3884, 2.014), (1.452, 0.3884, 2.014), (-1.452, -0.3811, 2.021), (-1.452, 0.3811, 2.021), (-1.449, -0.3794, 2.807), (-1.449, 0.3794, 2.807)], [], [(0, 4, 5, 1), (1, 5, 630, 631), (4, 634, 633, 5), (5, 633, 1050, 630), (0, 1, 6, 2), (2, 6, 639, 640), (1, 631, 632, 6), (6, 632, 1051, 639), (0, 2, 7, 3), (3, 7, 645, 646), (2, 640, 641, 7), (7, 641, 1052, 645), (0, 3, 8, 4), (4, 8, 635, 634), (3, 646, 647, 8), (8, 647, 1053, 635), (9, 13, 14, 10), (10, 14, 662, 661), (13, 682, 683, 14), (14, 683, 1056, 662), (9, 10, 15, 11), (11, 15, 678, 679), (10, 661, 660, 15), (15, 660, 1055, 678), (9, 11, 16, 12), (12, 16, 672, 673), (11, 679, 680, 16), (16, 680, 1059, 672), (9, 12, 17, 13), (13, 17, 681, 682), (12, 673, 674, 17), (17, 674, 1060, 681), (18, 22, 23, 19), (19, 23, 636, 637), (22, 631, 630, 23), (23, 630, 1050, 636), (18, 19, 24, 20), (20, 24, 654, 655), (19, 637, 638, 24), (24, 638, 1054, 654), (18, 20, 25, 21), (21, 25, 644, 643), (20, 655, 656, 25), (25, 656, 1055, 644), (18, 21, 26, 22), (22, 26, 632, 631), (21, 643, 642, 26), (26, 642, 1051, 632), (27, 31, 32, 28), (28, 32, 642, 643), (31, 640, 639, 32), (32, 639, 1051, 642), (27, 28, 33, 29), (29, 33, 660, 661), (28, 643, 644, 33), (33, 644, 1055, 660), (27, 29, 34, 30), (30, 34, 650, 649), (29, 661, 662, 34), (34, 662, 1056, 650), (27, 30, 35, 31), (31, 35, 641, 640), (30, 649, 648, 35), (35, 648, 1052, 641), (36, 40, 41, 37), (37, 41, 648, 649), (40, 646, 645, 41), (41, 645, 1052, 648), (36, 37, 42, 38), (38, 42, 663, 664), (37, 649, 650, 42), (42, 650, 1056, 663), (36, 38, 43, 39), (39, 43, 653, 652), (38, 664, 665, 43), (43, 665, 1057, 653), (36, 39, 44, 40), (40, 44, 647, 646), (39, 652, 651, 44), (44, 651, 1053, 647), (45, 49, 50, 46), (46, 50, 638, 637), (49, 658, 657, 50), (50, 657, 1054, 638), (45, 46, 51, 47), (47, 51, 633, 634), (46, 637, 636, 51), (51, 636, 1050, 633), (45, 47, 52, 48), (48, 52, 651, 652), (47, 634, 635, 52), (52, 635, 1053, 651), (45, 48, 53, 49), (49, 53, 659, 658), (48, 652, 653, 53), (53, 653, 1057, 659), (54, 58, 59, 55), (55, 59, 674, 673), (58, 706, 707, 59), (59, 707, 1060, 674), (54, 55, 60, 56), (56, 60, 702, 703), (55, 673, 672, 60), (60, 672, 1059, 702), (54, 56, 61, 57), (57, 61, 696, 697), (56, 703, 704, 61), (61, 704, 1063, 696), (54, 57, 62, 58), (58, 62, 705, 706), (57, 697, 698, 62), (62, 698, 1064, 705), (63, 67, 68, 64), (64, 68, 656, 655), (67, 679, 678, 68), (68, 678, 1055, 656), (63, 64, 69, 65), (65, 69, 684, 685), (64, 655, 654, 69), (69, 654, 1054, 684), (63, 65, 70, 66), (66, 70, 666, 667), (65, 685, 686, 70), (70, 686, 1058, 666), (63, 66, 71, 67), (67, 71, 680, 679), (66, 667, 668, 71), (71, 668, 1059, 680), (72, 76, 77, 73), (73, 77, 665, 664), (76, 688, 689, 77), (77, 689, 1057, 665), (72, 73, 78, 74), (74, 78, 683, 682), (73, 664, 663, 78), (78, 663, 1056, 683), (72, 74, 79, 75), (75, 79, 675, 676), (74, 682, 681, 79), (79, 681, 1060, 675), (72, 75, 80, 76), (76, 80, 687, 688), (75, 676, 677, 80), (80, 677, 1061, 687), (81, 85, 86, 82), (82, 86, 657, 658), (85, 685, 684, 86), (86, 684, 1054, 657), (81, 82, 87, 83), (83, 87, 689, 688), (82, 658, 659, 87), (87, 659, 1057, 689), (81, 83, 88, 84), (84, 88, 671, 670), (83, 688, 687, 88), (88, 687, 1061, 671), (81, 84, 89, 85), (85, 89, 686, 685), (84, 670, 669, 89), (89, 669, 1058, 686), (90, 94, 95, 91), (91, 95, 693, 694), (94, 691, 690, 95), (95, 690, 1062, 693), (90, 91, 96, 92), (92, 96, 701, 700), (91, 694, 695, 96), (96, 695, 1065, 701), (90, 92, 97, 93), (93, 97, 698, 697), (92, 700, 699, 97), (97, 699, 1064, 698), (90, 93, 98, 94), (94, 98, 692, 691), (93, 697, 696, 98), (98, 696, 1063, 692), (99, 103, 104, 100), (100, 104, 668, 667), (103, 730, 731, 104), (104, 731, 1059, 668), (99, 100, 105, 101), (101, 105, 726, 727), (100, 667, 666, 105), (105, 666, 1058, 726), (99, 101, 106, 102), (102, 106, 714, 715), (101, 727, 728, 106), (106, 728, 1066, 714), (99, 102, 107, 103), (103, 107, 729, 730), (102, 715, 716, 107), (107, 716, 1067, 729), (108, 112, 113, 109), (109, 113, 677, 676), (112, 712, 713, 113), (113, 713, 1061, 677), (108, 109, 114, 110), (110, 114, 707, 706), (109, 676, 675, 114), (114, 675, 1060, 707), (108, 110, 115, 111), (111, 115, 699, 700), (110, 706, 705, 115), (115, 705, 1064, 699), (108, 111, 116, 112), (112, 116, 711, 712), (111, 700, 701, 116), (116, 701, 1065, 711), (117, 121, 122, 118), (118, 122, 669, 670), (121, 709, 708, 122), (122, 708, 1058, 669), (117, 118, 123, 119), (119, 123, 713, 712), (118, 670, 671, 123), (123, 671, 1061, 713), (117, 119, 124, 120), (120, 124, 695, 694), (119, 712, 711, 124), (124, 711, 1065, 695), (117, 120, 125, 121), (121, 125, 710, 709), (120, 694, 693, 125), (125, 693, 1062, 710), (126, 130, 131, 127), (127, 131, 722, 721), (130, 754, 755, 131), (131, 755, 1069, 722), (126, 127, 132, 128), (128, 132, 750, 751), (127, 721, 720, 132), (132, 720, 1067, 750), (126, 128, 133, 129), (129, 133, 744, 745), (128, 751, 752, 133), (133, 752, 1071, 744), (126, 129, 134, 130), (130, 134, 753, 754), (129, 745, 746, 134), (134, 746, 1073, 753), (135, 139, 140, 136), (136, 140, 708, 709), (139, 727, 726, 140), (140, 726, 1058, 708), (135, 136, 141, 137), (137, 141, 732, 733), (136, 709, 710, 141), (141, 710, 1062, 732), (135, 137, 142, 138), (138, 142, 725, 724), (137, 733, 734, 142), (142, 734, 1068, 725), (135, 138, 143, 139), (139, 143, 728, 727), (138, 724, 723, 143), (143, 723, 1066, 728), (144, 148, 149, 145), (145, 149, 704, 703), (148, 736, 737, 149), (149, 737, 1063, 704), (144, 145, 150, 146), (146, 150, 731, 730), (145, 703, 702, 150), (150, 702, 1059, 731), (144, 146, 151, 147), (147, 151, 720, 721), (146, 730, 729, 151), (151, 729, 1067, 720), (144, 147, 152, 148), (148, 152, 735, 736), (147, 721, 722, 152), (152, 722, 1069, 735), (153, 157, 158, 154), (154, 158, 734, 733), (157, 826, 827, 158), (158, 827, 1068, 734), (153, 154, 159, 155), (155, 159, 822, 823), (154, 733, 732, 159), (159, 732, 1062, 822), (153, 155, 160, 156), (156, 160, 816, 817), (155, 823, 824, 160), (160, 824, 1082, 816), (153, 156, 161, 157), (157, 161, 825, 826), (156, 817, 818, 161), (161, 818, 1084, 825), (162, 166, 167, 163), (163, 167, 740, 739), (166, 745, 744, 167), (167, 744, 1071, 740), (162, 163, 168, 164), (164, 168, 747, 748), (163, 739, 738, 168), (168, 738, 1070, 747), (162, 164, 169, 165), (165, 169, 741, 742), (164, 748, 749, 169), (169, 749, 1072, 741), (162, 165, 170, 166), (166, 170, 746, 745), (165, 742, 743, 170), (170, 743, 1073, 746), (171, 175, 176, 172), (172, 176, 738, 739), (175, 778, 779, 176), (176, 779, 1070, 738), (171, 172, 177, 173), (173, 177, 774, 775), (172, 739, 740, 177), (177, 740, 1071, 774), (171, 173, 178, 174), (174, 178, 767, 766), (173, 775, 776, 178), (178, 776, 1077, 767), (171, 174, 179, 175), (175, 179, 777, 778), (174, 766, 765, 179), (179, 765, 1076, 777), (180, 184, 185, 181), (181, 185, 723, 724), (184, 757, 756, 185), (185, 756, 1066, 723), (180, 181, 186, 182), (182, 186, 759, 760), (181, 724, 725, 186), (186, 725, 1068, 759), (180, 182, 187, 183), (183, 187, 749, 748), (182, 760, 761, 187), (187, 761, 1072, 749), (180, 183, 188, 184), (184, 188, 758, 757), (183, 748, 747, 188), (188, 747, 1070, 758), (189, 193, 194, 190), (190, 194, 717, 718), (193, 760, 759, 194), (194, 759, 1068, 717), (189, 190, 195, 191), (191, 195, 755, 754), (190, 718, 719, 195), (195, 719, 1069, 755), (189, 191, 196, 192), (192, 196, 743, 742), (191, 754, 753, 196), (196, 753, 1073, 743), (189, 192, 197, 193), (193, 197, 761, 760), (192, 742, 741, 197), (197, 741, 1072, 761), (198, 202, 203, 199), (199, 203, 771, 772), (202, 802, 803, 203), (203, 803, 1074, 771), (198, 199, 204, 200), (200, 204, 798, 799), (199, 772, 773, 204), (204, 773, 1076, 798), (198, 200, 205, 201), (201, 205, 797, 796), (200, 799, 800, 205), (205, 800, 1080, 797), (198, 201, 206, 202), (202, 206, 801, 802), (201, 796, 795, 206), (206, 795, 1078, 801), (207, 211, 212, 208), (208, 212, 716, 715), (211, 784, 785, 212), (212, 785, 1067, 716), (207, 208, 213, 209), (209, 213, 780, 781), (208, 715, 714, 213), (213, 714, 1066, 780), (207, 209, 214, 210), (210, 214, 762, 763), (209, 781, 782, 214), (214, 782, 1074, 762), (207, 210, 215, 211), (211, 215, 783, 784), (210, 763, 764, 215), (215, 764, 1075, 783), (216, 220, 221, 217), (217, 221, 756, 757), (220, 781, 780, 221), (221, 780, 1066, 756), (216, 217, 222, 218), (218, 222, 779, 778), (217, 757, 758, 222), (222, 758, 1070, 779), (216, 218, 223, 219), (219, 223, 773, 772), (218, 778, 777, 223), (223, 777, 1076, 773), (216, 219, 224, 220), (220, 224, 782, 781), (219, 772, 771, 224), (224, 771, 1074, 782), (225, 229, 230, 226), (226, 230, 752, 751), (229, 775, 774, 230), (230, 774, 1071, 752), (225, 226, 231, 227), (227, 231, 785, 784), (226, 751, 750, 231), (231, 750, 1067, 785), (225, 227, 232, 228), (228, 232, 768, 769), (227, 784, 783, 232), (232, 783, 1075, 768), (225, 228, 233, 229), (229, 233, 776, 775), (228, 769, 770, 233), (233, 770, 1077, 776), (234, 238, 239, 235), (235, 239, 788, 787), (238, 793, 792, 239), (239, 792, 1079, 788), (234, 235, 240, 236), (236, 240, 795, 796), (235, 787, 786, 240), (240, 786, 1078, 795), (234, 236, 241, 237), (237, 241, 789, 790), (236, 796, 797, 241), (241, 797, 1080, 789), (234, 237, 242, 238), (238, 242, 794, 793), (237, 790, 791, 242), (242, 791, 1081, 794), (243, 247, 248, 244), (244, 248, 765, 766), (247, 799, 798, 248), (248, 798, 1076, 765), (243, 244, 249, 245), (245, 249, 804, 805), (244, 766, 767, 249), (249, 767, 1077, 804), (243, 245, 250, 246), (246, 250, 791, 790), (245, 805, 806, 250), (250, 806, 1081, 791), (243, 246, 251, 247), (247, 251, 800, 799), (246, 790, 789, 251), (251, 789, 1080, 800), (252, 256, 257, 253), (253, 257, 770, 769), (256, 805, 804, 257), (257, 804, 1077, 770), (252, 253, 258, 254), (254, 258, 807, 808), (253, 769, 768, 258), (258, 768, 1075, 807), (252, 254, 259, 255), (255, 259, 792, 793), (254, 808, 809, 259), (259, 809, 1079, 792), (252, 255, 260, 256), (256, 260, 806, 805), (255, 793, 794, 260), (260, 794, 1081, 806), (261, 265, 266, 262), (262, 266, 764, 763), (265, 808, 807, 266), (266, 807, 1075, 764), (261, 262, 267, 263), (263, 267, 803, 802), (262, 763, 762, 267), (267, 762, 1074, 803), (261, 263, 268, 264), (264, 268, 786, 787), (263, 802, 801, 268), (268, 801, 1078, 786), (261, 264, 269, 265), (265, 269, 809, 808), (264, 787, 788, 269), (269, 788, 1079, 809), (270, 274, 275, 271), (271, 275, 1049, 1048), (274, 1030, 1031, 275), (275, 1031, 1119, 1049), (270, 271, 276, 272), (272, 276, 942, 943), (271, 1048, 1047, 276), (276, 1047, 1118, 942), (270, 272, 277, 273), (273, 277, 932, 931), (272, 943, 944, 277), (277, 944, 1103, 932), (270, 273, 278, 274), (274, 278, 1029, 1030), (273, 931, 930, 278), (278, 930, 1102, 1029), (279, 283, 284, 280), (280, 284, 737, 736), (283, 832, 833, 284), (284, 833, 1063, 737), (279, 280, 285, 281), (281, 285, 828, 829), (280, 736, 735, 285), (285, 735, 1069, 828), (279, 281, 286, 282), (282, 286, 819, 820), (281, 829, 830, 286), (286, 830, 1085, 819), (279, 282, 287, 283), (283, 287, 831, 832), (282, 820, 821, 287), (287, 821, 1083, 831), (288, 292, 293, 289), (289, 293, 690, 691), (292, 823, 822, 293), (293, 822, 1062, 690), (288, 289, 294, 290), (290, 294, 833, 832), (289, 691, 692, 294), (294, 692, 1063, 833), (288, 290, 295, 291), (291, 295, 812, 811), (290, 832, 831, 295), (295, 831, 1083, 812), (288, 291, 296, 292), (292, 296, 824, 823), (291, 811, 810, 296), (296, 810, 1082, 824), (297, 301, 302, 298), (298, 302, 719, 718), (301, 829, 828, 302), (302, 828, 1069, 719), (297, 298, 303, 299), (299, 303, 827, 826), (298, 718, 717, 303), (303, 717, 1068, 827), (297, 299, 304, 300), (300, 304, 813, 814), (299, 826, 825, 304), (304, 825, 1084, 813), (297, 300, 305, 301), (301, 305, 830, 829), (300, 814, 815, 305), (305, 815, 1085, 830), (306, 310, 311, 307), (307, 311, 1001, 1000), (310, 982, 983, 311), (311, 983, 1111, 1001), (306, 307, 312, 308), (308, 312, 870, 871), (307, 1000, 999, 312), (312, 999, 1110, 870), (306, 308, 313, 309), (309, 313, 867, 868), (308, 871, 872, 313), (313, 872, 1093, 867), (306, 309, 314, 310), (310, 314, 981, 982), (309, 868, 869, 314), (314, 869, 1091, 981), (315, 319, 320, 316), (316, 320, 821, 820), (319, 847, 846, 320), (320, 846, 1083, 821), (315, 316, 321, 317), (317, 321, 852, 853), (316, 820, 819, 321), (321, 819, 1085, 852), (315, 317, 322, 318), (318, 322, 843, 844), (317, 853, 854, 322), (322, 854, 1089, 843), (315, 318, 323, 319), (319, 323, 848, 847), (318, 844, 845, 323), (323, 845, 1087, 848), (324, 328, 329, 325), (325, 329, 1025, 1024), (328, 1006, 1007, 329), (329, 1007, 1115, 1025), (324, 325, 330, 326), (326, 330, 894, 895), (325, 1024, 1023, 330), (330, 1023, 1114, 894), (324, 326, 331, 327), (327, 331, 887, 886), (326, 895, 896, 331), (331, 896, 1097, 887), (324, 327, 332, 328), (328, 332, 1005, 1006), (327, 886, 885, 332), (332, 885, 1096, 1005), (333, 337, 338, 334), (334, 338, 818, 817), (337, 856, 855, 338), (338, 855, 1084, 818), (333, 334, 339, 335), (335, 339, 851, 850), (334, 817, 816, 339), (339, 816, 1082, 851), (333, 335, 340, 336), (336, 340, 840, 841), (335, 850, 849, 340), (340, 849, 1086, 840), (333, 336, 341, 337), (337, 341, 857, 856), (336, 841, 842, 341), (341, 842, 1088, 857), (342, 346, 347, 343), (343, 347, 858, 859), (346, 865, 864, 347), (347, 864, 1090, 858), (342, 343, 348, 344), (344, 348, 869, 868), (343, 859, 860, 348), (348, 860, 1091, 869), (342, 344, 349, 345), (345, 349, 863, 862), (344, 868, 867, 349), (349, 867, 1093, 863), (342, 345, 350, 346), (346, 350, 866, 865), (345, 862, 861, 350), (350, 861, 1092, 866), (351, 355, 356, 352), (352, 356, 998, 997), (355, 871, 870, 356), (356, 870, 1110, 998), (351, 352, 357, 353), (353, 357, 876, 877), (352, 997, 996, 357), (357, 996, 1112, 876), (351, 353, 358, 354), (354, 358, 861, 862), (353, 877, 878, 358), (358, 878, 1092, 861), (351, 354, 359, 355), (355, 359, 872, 871), (354, 862, 863, 359), (359, 863, 1093, 872), (360, 364, 365, 361), (361, 365, 995, 994), (364, 877, 876, 365), (365, 876, 1112, 995), (360, 361, 366, 362), (362, 366, 879, 880), (361, 994, 993, 366), (366, 993, 1113, 879), (360, 362, 367, 363), (363, 367, 864, 865), (362, 880, 881, 367), (367, 881, 1090, 864), (360, 363, 368, 364), (364, 368, 878, 877), (363, 865, 866, 368), (368, 866, 1092, 878), (369, 373, 374, 370), (370, 374, 992, 991), (373, 880, 879, 374), (374, 879, 1113, 992), (369, 370, 375, 371), (371, 375, 983, 982), (370, 991, 990, 375), (375, 990, 1111, 983), (369, 371, 376, 372), (372, 376, 860, 859), (371, 982, 981, 376), (376, 981, 1091, 860), (369, 372, 377, 373), (373, 377, 881, 880), (372, 859, 858, 377), (377, 858, 1090, 881), (378, 382, 383, 379), (379, 383, 891, 892), (382, 922, 923, 383), (383, 923, 1094, 891), (378, 379, 384, 380), (380, 384, 918, 919), (379, 892, 893, 384), (384, 893, 1096, 918), (378, 380, 385, 381), (381, 385, 917, 916), (380, 919, 920, 385), (385, 920, 1100, 917), (378, 381, 386, 382), (382, 386, 921, 922), (381, 916, 915, 386), (386, 915, 1098, 921), (387, 391, 392, 388), (388, 392, 1022, 1021), (391, 895, 894, 392), (392, 894, 1114, 1022), (387, 388, 393, 389), (389, 393, 900, 901), (388, 1021, 1020, 393), (393, 1020, 1116, 900), (387, 389, 394, 390), (390, 394, 888, 889), (389, 901, 902, 394), (394, 902, 1095, 888), (387, 390, 395, 391), (391, 395, 896, 895), (390, 889, 890, 395), (395, 890, 1097, 896), (396, 400, 401, 397), (397, 401, 1019, 1018), (400, 901, 900, 401), (401, 900, 1116, 1019), (396, 397, 402, 398), (398, 402, 903, 904), (397, 1018, 1017, 402), (402, 1017, 1117, 903), (396, 398, 403, 399), (399, 403, 882, 883), (398, 904, 905, 403), (403, 905, 1094, 882), (396, 399, 404, 400), (400, 404, 902, 901), (399, 883, 884, 404), (404, 884, 1095, 902), (405, 409, 410, 406), (406, 410, 1016, 1015), (409, 904, 903, 410), (410, 903, 1117, 1016), (405, 406, 411, 407), (407, 411, 1007, 1006), (406, 1015, 1014, 411), (411, 1014, 1115, 1007), (405, 407, 412, 408), (408, 412, 893, 892), (407, 1006, 1005, 412), (412, 1005, 1096, 893), (405, 408, 413, 409), (409, 413, 905, 904), (408, 892, 891, 413), (413, 891, 1094, 905), (414, 418, 419, 415), (415, 419, 908, 907), (418, 913, 912, 419), (419, 912, 1099, 908), (414, 415, 420, 416), (416, 420, 915, 916), (415, 907, 906, 420), (420, 906, 1098, 915), (414, 416, 421, 417), (417, 421, 909, 910), (416, 916, 917, 421), (421, 917, 1100, 909), (414, 417, 422, 418), (418, 422, 914, 913), (417, 910, 911, 422), (422, 911, 1101, 914), (423, 427, 428, 424), (424, 428, 885, 886), (427, 919, 918, 428), (428, 918, 1096, 885), (423, 424, 429, 425), (425, 429, 924, 925), (424, 886, 887, 429), (429, 887, 1097, 924), (423, 425, 430, 426), (426, 430, 911, 910), (425, 925, 926, 430), (430, 926, 1101, 911), (423, 426, 431, 427), (427, 431, 920, 919), (426, 910, 909, 431), (431, 909, 1100, 920), (432, 436, 437, 433), (433, 437, 890, 889), (436, 925, 924, 437), (437, 924, 1097, 890), (432, 433, 438, 434), (434, 438, 927, 928), (433, 889, 888, 438), (438, 888, 1095, 927), (432, 434, 439, 435), (435, 439, 912, 913), (434, 928, 929, 439), (439, 929, 1099, 912), (432, 435, 440, 436), (436, 440, 926, 925), (435, 913, 914, 440), (440, 914, 1101, 926), (441, 445, 446, 442), (442, 446, 884, 883), (445, 928, 927, 446), (446, 927, 1095, 884), (441, 442, 447, 443), (443, 447, 923, 922), (442, 883, 882, 447), (447, 882, 1094, 923), (441, 443, 448, 444), (444, 448, 906, 907), (443, 922, 921, 448), (448, 921, 1098, 906), (441, 444, 449, 445), (445, 449, 929, 928), (444, 907, 908, 449), (449, 908, 1099, 929), (450, 454, 455, 451), (451, 455, 936, 937), (454, 970, 971, 455), (455, 971, 1103, 936), (450, 451, 456, 452), (452, 456, 966, 967), (451, 937, 938, 456), (456, 938, 1105, 966), (450, 452, 457, 453), (453, 457, 962, 961), (452, 967, 968, 457), (457, 968, 1109, 962), (450, 453, 458, 454), (454, 458, 969, 970), (453, 961, 960, 458), (458, 960, 1107, 969), (459, 463, 464, 460), (460, 464, 1046, 1045), (463, 943, 942, 464), (464, 942, 1118, 1046), (459, 460, 465, 461), (461, 465, 948, 949), (460, 1045, 1044, 465), (465, 1044, 1120, 948), (459, 461, 466, 462), (462, 466, 938, 937), (461, 949, 950, 466), (466, 950, 1105, 938), (459, 462, 467, 463), (463, 467, 944, 943), (462, 937, 936, 467), (467, 936, 1103, 944), (468, 472, 473, 469), (469, 473, 1043, 1042), (472, 949, 948, 473), (473, 948, 1120, 1043), (468, 469, 474, 470), (470, 474, 951, 952), (469, 1042, 1041, 474), (474, 1041, 1121, 951), (468, 470, 475, 471), (471, 475, 933, 934), (470, 952, 953, 475), (475, 953, 1104, 933), (468, 471, 476, 472), (472, 476, 950, 949), (471, 934, 935, 476), (476, 935, 1105, 950), (477, 481, 482, 478), (478, 482, 1040, 1039), (481, 952, 951, 482), (482, 951, 1121, 1040), (477, 478, 483, 479), (479, 483, 1031, 1030), (478, 1039, 1038, 483), (483, 1038, 1119, 1031), (477, 479, 484, 480), (480, 484, 941, 940), (479, 1030, 1029, 484), (484, 1029, 1102, 941), (477, 480, 485, 481), (481, 485, 953, 952), (480, 940, 939, 485), (485, 939, 1104, 953), (486, 490, 491, 487), (487, 491, 954, 955), (490, 964, 965, 491), (491, 965, 1106, 954), (486, 487, 492, 488), (488, 492, 960, 961), (487, 955, 956, 492), (492, 956, 1107, 960), (486, 488, 493, 489), (489, 493, 959, 958), (488, 961, 962, 493), (493, 962, 1109, 959), (486, 489, 494, 490), (490, 494, 963, 964), (489, 958, 957, 494), (494, 957, 1108, 963), (495, 499, 500, 496), (496, 500, 930, 931), (499, 973, 974, 500), (500, 974, 1102, 930), (495, 496, 501, 497), (497, 501, 971, 970), (496, 931, 932, 501), (501, 932, 1103, 971), (495, 497, 502, 498), (498, 502, 956, 955), (497, 970, 969, 502), (502, 969, 1107, 956), (495, 498, 503, 499), (499, 503, 972, 973), (498, 955, 954, 503), (503, 954, 1106, 972), (504, 508, 509, 505), (505, 509, 939, 940), (508, 976, 977, 509), (509, 977, 1104, 939), (504, 505, 510, 506), (506, 510, 974, 973), (505, 940, 941, 510), (510, 941, 1102, 974), (504, 506, 511, 507), (507, 511, 965, 964), (506, 973, 972, 511), (511, 972, 1106, 965), (504, 507, 512, 508), (508, 512, 975, 976), (507, 964, 963, 512), (512, 963, 1108, 975), (513, 517, 518, 514), (514, 518, 935, 934), (517, 967, 966, 518), (518, 966, 1105, 935), (513, 514, 519, 515), (515, 519, 977, 976), (514, 934, 933, 519), (519, 933, 1104, 977), (513, 515, 520, 516), (516, 520, 957, 958), (515, 976, 975, 520), (520, 975, 1108, 957), (513, 516, 521, 517), (517, 521, 968, 967), (516, 958, 959, 521), (521, 959, 1109, 968), (522, 526, 527, 523), (523, 527, 834, 835), (526, 988, 987, 527), (527, 987, 1086, 834), (522, 523, 528, 524), (524, 528, 875, 874), (523, 835, 836, 528), (528, 836, 1087, 875), (522, 524, 529, 525), (525, 529, 990, 991), (524, 874, 873, 529), (529, 873, 1111, 990), (522, 525, 530, 526), (526, 530, 989, 988), (525, 991, 992, 530), (530, 992, 1113, 989), (531, 535, 536, 532), (532, 536, 842, 841), (535, 985, 984, 536), (536, 984, 1088, 842), (531, 532, 537, 533), (533, 537, 987, 988), (532, 841, 840, 537), (537, 840, 1086, 987), (531, 533, 538, 534), (534, 538, 993, 994), (533, 988, 989, 538), (538, 989, 1113, 993), (531, 534, 539, 535), (535, 539, 986, 985), (534, 994, 995, 539), (539, 995, 1112, 986), (540, 544, 545, 541), (541, 545, 839, 838), (544, 979, 978, 545), (545, 978, 1089, 839), (540, 541, 546, 542), (542, 546, 984, 985), (541, 838, 837, 546), (546, 837, 1088, 984), (540, 542, 547, 543), (543, 547, 996, 997), (542, 985, 986, 547), (547, 986, 1112, 996), (540, 543, 548, 544), (544, 548, 980, 979), (543, 997, 998, 548), (548, 998, 1110, 980), (549, 553, 554, 550), (550, 554, 845, 844), (553, 874, 875, 554), (554, 875, 1087, 845), (549, 550, 555, 551), (551, 555, 978, 979), (550, 844, 843, 555), (555, 843, 1089, 978), (549, 551, 556, 552), (552, 556, 999, 1000), (551, 979, 980, 556), (556, 980, 1110, 999), (549, 552, 557, 553), (553, 557, 873, 874), (552, 1000, 1001, 557), (557, 1001, 1111, 873), (558, 562, 563, 559), (559, 563, 855, 856), (562, 1012, 1011, 563), (563, 1011, 1084, 855), (558, 559, 564, 560), (560, 564, 899, 898), (559, 856, 857, 564), (564, 857, 1088, 899), (558, 560, 565, 561), (561, 565, 1014, 1015), (560, 898, 897, 565), (565, 897, 1115, 1014), (558, 561, 566, 562), (562, 566, 1013, 1012), (561, 1015, 1016, 566), (566, 1016, 1117, 1013), (567, 571, 572, 568), (568, 572, 815, 814), (571, 1009, 1008, 572), (572, 1008, 1085, 815), (567, 568, 573, 569), (569, 573, 1011, 1012), (568, 814, 813, 573), (573, 813, 1084, 1011), (567, 569, 574, 570), (570, 574, 1017, 1018), (569, 1012, 1013, 574), (574, 1013, 1117, 1017), (567, 570, 575, 571), (571, 575, 1010, 1009), (570, 1018, 1019, 575), (575, 1019, 1116, 1010), (576, 580, 581, 577), (577, 581, 854, 853), (580, 1003, 1002, 581), (581, 1002, 1089, 854), (576, 577, 582, 578), (578, 582, 1008, 1009), (577, 853, 852, 582), (582, 852, 1085, 1008), (576, 578, 583, 579), (579, 583, 1020, 1021), (578, 1009, 1010, 583), (583, 1010, 1116, 1020), (576, 579, 584, 580), (580, 584, 1004, 1003), (579, 1021, 1022, 584), (584, 1022, 1114, 1004), (585, 589, 590, 586), (586, 590, 837, 838), (589, 898, 899, 590), (590, 899, 1088, 837), (585, 586, 591, 587), (587, 591, 1002, 1003), (586, 838, 839, 591), (591, 839, 1089, 1002), (585, 587, 592, 588), (588, 592, 1023, 1024), (587, 1003, 1004, 592), (592, 1004, 1114, 1023), (585, 588, 593, 589), (589, 593, 897, 898), (588, 1024, 1025, 593), (593, 1025, 1115, 897), (594, 598, 599, 595), (595, 599, 849, 850), (598, 1036, 1035, 599), (599, 1035, 1086, 849), (594, 595, 600, 596), (596, 600, 947, 946), (595, 850, 851, 600), (600, 851, 1082, 947), (594, 596, 601, 597), (597, 601, 1038, 1039), (596, 946, 945, 601), (601, 945, 1119, 1038), (594, 597, 602, 598), (598, 602, 1037, 1036), (597, 1039, 1040, 602), (602, 1040, 1121, 1037), (603, 607, 608, 604), (604, 608, 836, 835), (607, 1033, 1032, 608), (608, 1032, 1087, 836), (603, 604, 609, 605), (605, 609, 1035, 1036), (604, 835, 834, 609), (609, 834, 1086, 1035), (603, 605, 610, 606), (606, 610, 1041, 1042), (605, 1036, 1037, 610), (610, 1037, 1121, 1041), (603, 606, 611, 607), (607, 611, 1034, 1033), (606, 1042, 1043, 611), (611, 1043, 1120, 1034), (612, 616, 617, 613), (613, 617, 846, 847), (616, 1027, 1026, 617), (617, 1026, 1083, 846), (612, 613, 618, 614), (614, 618, 1032, 1033), (613, 847, 848, 618), (618, 848, 1087, 1032), (612, 614, 619, 615), (615, 619, 1044, 1045), (614, 1033, 1034, 619), (619, 1034, 1120, 1044), (612, 615, 620, 616), (616, 620, 1028, 1027), (615, 1045, 1046, 620), (620, 1046, 1118, 1028), (621, 625, 626, 622), (622, 626, 810, 811), (625, 946, 947, 626), (626, 947, 1082, 810), (621, 622, 627, 623), (623, 627, 1026, 1027), (622, 811, 812, 627), (627, 812, 1083, 1026), (621, 623, 628, 624), (624, 628, 1047, 1048), (623, 1027, 1028, 628), (628, 1028, 1118, 1047), (621, 624, 629, 625), (625, 629, 945, 946), (624, 1048, 1049, 629), (629, 1049, 1119, 945)])
me_cube_001.materials.append(mat_material)
me_cube_001.use_remesh_preserve_volume = False
me_cube_001.use_remesh_preserve_attributes = False
me_cube_001.use_mirror_vertex_groups = False
me_cube_001.update()
arm_armature = bpy.data.armatures.new('Armature')  # bones are not reproduced

# ---- objects
ob_armature = bpy.data.objects.new('Armature', arm_armature)
ob_cube = bpy.data.objects.new('Cube', me_cube_001)

# ---- transforms, parenting, visibility, modifiers, constraints
ob_armature.location = (0.0, 0.0, 12.0)
ob_armature.scale = (2.0, 2.0, 2.0)
ob_armature.show_in_front = True
ob_armature.lineart.crease_threshold = 0.0
ob_cube.parent = ob_armature
ob_cube.matrix_parent_inverse = Matrix(((0.5, 0.0, 0.0, -0.0004962), (0.0, 0.5, 0.0, -8.534e-08), (0.0, 0.0, 0.5, -2.384), (0.0, 0.0, 0.0, 1.0)))
ob_cube.location = (-1.909e-08, -2.29e-06, 5.141)
ob_cube.scale = (2.0, 2.0, 2.0)
ob_cube.lock_rotations_4d = False
ob_cube.empty_display_type = 'ARROWS'
ob_cube.lineart.crease_threshold = 0.0
_vg = ob_cube.vertex_groups.new(name='Bone.007')
for _i, _w in zip([137, 141, 153, 154, 155, 156, 157, 158, 159, 160, 161, 270, 271, 272, 273, 274, 275, 276, 277, 278, 288, 289, 291, 292, 293, 295, 296, 297, 298, 299, 303, 304, 339, 450, 451, 452, 453, 454, 455, 456, 457, 458, 459, 460, 461, 462, 463, 464, 465, 466, 467, 468, 469, 470, 471, 472, 473, 474, 475, 476, 477, 478, 479, 480, 481, 482, 483, 484, 485, 486, 487, 488, 489, 490, 491, 492, 493, 494, 495, 496, 497, 498, 499, 500, 501, 502, 503, 504, 505, 506, 507, 508, 509, 510, 511, 512, 513, 514, 515, 516, 517, 518, 519, 520, 521, 594, 595, 596, 597, 598, 599, 600, 601, 602, 603, 605, 606, 607, 610, 611, 612, 613, 614, 615, 616, 617, 618, 619, 620, 621, 622, 623, 624, 625, 626, 627, 628, 629, 690, 691, 717, 718, 719, 732, 733, 734, 810, 811, 812, 813, 816, 817, 818, 822, 823, 824, 825, 826, 827, 850, 851, 930, 931, 932, 933, 934, 935, 936, 937, 938, 939, 940, 941, 942, 943, 944, 945, 946, 947, 948, 949, 950, 951, 952, 953, 954, 955, 956, 957, 958, 959, 960, 961, 962, 963, 964, 965, 966, 967, 968, 969, 970, 971, 972, 973, 974, 975, 976, 977, 1026, 1027, 1028, 1029, 1030, 1031, 1033, 1034, 1036, 1037, 1038, 1039, 1040, 1041, 1042, 1043, 1044, 1045, 1046, 1047, 1048, 1049, 1062, 1068, 1082, 1083, 1084, 1102, 1103, 1104, 1105, 1106, 1107, 1108, 1109, 1118, 1119, 1120, 1121], [0.0, 0.0, 0.0, 0.0, 0.0, 0.0, 0.0, 0.0, 0.0, 0.0, 0.0, 1.0, 0.0, 0.6681, 1.0, 0.6514, 0.0, 0.0, 1.0, 1.0, 0.0, 0.0, 0.0, 0.0, 0.0, 0.0, 0.0, 0.0, 0.0, 0.0, 0.0, 0.0, 0.0, 1.0, 1.0, 1.0, 1.0, 1.0, 1.0, 1.0, 1.0, 1.0, 0.6159, 0.0, 0.5333, 1.0, 0.7585, 0.0, 0.0, 1.0, 1.0, 0.9318, 0.0, 0.9629, 1.0, 0.8321, 0.0, 0.0, 1.0, 0.9999, 0.6913, 0.0, 0.5899, 1.0, 0.8704, 0.0, 0.0, 1.0, 1.0, 1.0, 1.0, 1.0, 1.0, 1.0, 0.9637, 1.0, 1.0, 1.0, 1.0, 1.0, 1.0, 0.9976, 1.0, 1.0, 1.0, 1.0, 1.0, 1.0, 1.0, 1.0, 1.0, 1.0, 1.0, 1.0, 1.0, 1.0, 1.0, 1.0, 1.0, 1.0, 1.0, 1.0, 1.0, 1.0, 1.0, 0.0, 0.0, 0.0, 0.0, 0.0, 0.0, 0.0, 0.0, 0.0, 0.0, 0.0, 0.0, 0.0, 0.0, 0.0, 0.0, 0.0, 0.0, 0.0, 0.0, 0.0, 0.0, 0.0, 0.0, 0.0, 0.0, 0.0, 0.0, 0.0, 0.0, 0.0, 0.0, 0.0, 0.0, 0.0, 0.0, 0.0, 0.0, 0.0, 0.0, 0.0, 0.0, 0.0, 0.0, 0.0, 0.0, 0.0, 0.0, 0.0, 0.0, 0.0, 0.0, 0.0, 0.0, 0.0, 0.0, 1.0, 1.0, 1.0, 1.0, 1.0, 1.0, 1.0, 1.0, 1.0, 1.0, 1.0, 1.0, 0.0, 0.7781, 1.0, 0.0, 0.0, 0.0, 0.0, 0.6438, 1.0, 0.0, 0.9687, 1.0, 0.9908, 1.0, 1.0, 0.9986, 0.9996, 1.0, 1.0, 1.0, 1.0, 0.9968, 0.9997, 0.9999, 1.0, 1.0, 1.0, 1.0, 1.0, 1.0, 1.0, 1.0, 1.0, 1.0, 0.9999, 0.9998, 0.0, 0.0, 0.0, 1.0, 0.6992, 0.0, 0.0, 0.0, 0.0, 0.0, 0.0, 0.0, 0.0, 0.0, 0.0, 0.0, 0.0, 0.0, 0.0, 0.0, 0.0, 0.0, 0.0, 0.0, 0.0, 0.0, 0.0, 1.0, 1.0, 0.9989, 1.0, 0.9999, 1.0, 0.9932, 1.0, 0.0, 0.0, 0.0, 0.0]): _vg.add([_i], _w, 'REPLACE')
_vg = ob_cube.vertex_groups.new(name='Bone.006')
for _i, _w in zip([153, 154, 155, 156, 157, 158, 159, 160, 161, 189, 190, 193, 194, 195, 270, 271, 272, 273, 274, 275, 276, 278, 279, 280, 281, 282, 283, 284, 285, 286, 287, 288, 289, 290, 291, 292, 293, 294, 296, 297, 298, 299, 300, 301, 302, 303, 304, 305, 315, 316, 317, 318, 319, 320, 321, 322, 323, 333, 334, 335, 336, 337, 338, 339, 340, 341, 459, 460, 461, 463, 464, 465, 468, 469, 470, 472, 473, 474, 477, 478, 479, 481, 482, 483, 522, 523, 524, 526, 527, 528, 532, 537, 549, 550, 553, 554, 558, 559, 560, 561, 562, 563, 564, 566, 567, 568, 569, 573, 574, 594, 595, 596, 597, 598, 599, 600, 601, 602, 603, 604, 605, 606, 607, 608, 609, 610, 611, 612, 613, 614, 615, 616, 617, 618, 619, 620, 621, 622, 623, 624, 625, 626, 627, 628, 629, 690, 691, 692, 717, 718, 719, 732, 733, 735, 736, 737, 755, 810, 811, 812, 813, 814, 815, 816, 817, 818, 819, 822, 823, 824, 825, 826, 827, 828, 829, 830, 831, 832, 833, 834, 835, 836, 840, 841, 843, 844, 845, 846, 847, 848, 849, 850, 851, 855, 856, 857, 874, 875, 942, 943, 945, 946, 947, 948, 949, 951, 952, 987, 988, 1011, 1012, 1013, 1017, 1026, 1027, 1028, 1030, 1031, 1032, 1033, 1034, 1035, 1036, 1037, 1038, 1039, 1040, 1041, 1042, 1043, 1044, 1045, 1046, 1047, 1048, 1049, 1062, 1063, 1069, 1082, 1084, 1085, 1086, 1087, 1117, 1118, 1119, 1120, 1121], [0.0, 0.0, 0.0, 0.0, 0.0, 0.0, 0.0, 0.0, 0.0, 0.0, 0.0, 0.0, 0.0, 0.0, 0.09046, 1.0, 0.2093, 0.0, 0.2353, 1.0, 1.0, 0.0, 0.0, 0.0, 0.0, 0.0, 0.0, 0.0, 0.0, 0.0, 0.0, 0.0, 0.0, 0.0, 0.0, 0.0, 0.0, 0.0, 0.0, 0.0, 0.0, 0.0, 0.0, 0.0, 0.0, 0.0, 0.0, 0.0, 0.9995, 0.376, 0.2654, 0.9994, 1.0, 0.8807, 0.001674, 0.2216, 1.0, 0.7584, 0.0, 0.9686, 0.9746, 0.0, 0.0, 0.0, 1.0, 0.06672, 0.9745, 1.0, 0.9824, 0.8225, 1.0, 1.0, 0.2364, 0.9999, 0.01781, 0.4855, 1.0, 0.9991, 0.04135, 1.0, 0.1707, 0.05229, 1.0, 1.0, 0.01078, 0.2795, 0.02979, 0.006962, 0.1909, 0.518, 0.002637, 0.1472, 0.0001795, 0.09351, 0.02691, 0.509, 0.0, 0.0, 0.0, 0.0, 0.0, 0.0, 0.0, 0.0, 0.0, 0.0, 0.0, 0.0, 0.0, 1.0, 1.0, 1.0, 1.0, 1.0, 1.0, 0.9572, 1.0, 1.0, 0.9996, 0.9926, 0.9978, 0.9996, 1.0, 1.0, 0.951, 1.0, 1.0, 1.0, 1.0, 1.0, 1.0, 1.0, 1.0, 1.0, 1.0, 1.0, 0.8169, 0.32, 0.9951, 0.9496, 0.9455, 0.2356, 0.1998, 0.999, 1.0, 0.0, 0.0, 0.0, 0.0, 0.0, 0.0, 0.0, 0.0, 0.0, 0.0, 0.0, 0.0, 0.0, 0.0, 0.0, 0.0, 0.0, 0.0, 0.0, 0.0, 0.0, 0.0, 0.0, 0.0, 0.0, 0.0, 0.0, 0.0, 0.0, 0.0, 0.0, 0.0, 0.0, 0.0, 0.6722, 0.8237, 0.9912, 0.9358, 0.2793, 0.009906, 0.7342, 0.9988, 0.9871, 1.0, 1.0, 1.0, 1.0, 0.3648, 0.0, 0.0, 0.0, 0.05491, 0.7036, 1.0, 0.4041, 1.0, 0.9868, 0.4752, 1.0, 0.8818, 1.0, 0.02476, 0.2902, 0.006209, 0.0, 0.0, 0.0, 0.0, 0.5573, 0.9994, 1.0, 0.3606, 1.0, 1.0, 1.0, 1.0, 0.9998, 1.0, 1.0, 1.0, 1.0, 1.0, 1.0, 0.9999, 1.0, 1.0, 1.0, 1.0, 1.0, 0.9971, 0.9986, 0.0, 0.0, 0.0, 0.0, 0.0, 0.0, 0.9879, 1.0, 0.0, 1.0, 1.0, 1.0, 1.0]): _vg.add([_i], _w, 'REPLACE')
_vg = ob_cube.vertex_groups.new(name='Bone.013')
for _i, _w in zip([306, 307, 308, 309, 310, 311, 312, 313, 314, 315, 316, 317, 318, 319, 320, 321, 322, 323, 333, 334, 335, 336, 337, 338, 339, 340, 341, 342, 343, 344, 345, 346, 347, 348, 349, 350, 351, 352, 353, 354, 355, 356, 357, 358, 359, 360, 361, 362, 363, 364, 365, 366, 367, 368, 369, 370, 371, 372, 373, 374, 375, 376, 377, 522, 523, 524, 525, 526, 527, 528, 529, 530, 531, 532, 533, 534, 535, 536, 537, 538, 539, 540, 541, 542, 543, 544, 545, 546, 547, 548, 549, 550, 551, 552, 553, 554, 555, 556, 557, 558, 559, 560, 561, 562, 563, 564, 565, 566, 574, 576, 577, 578, 579, 580, 581, 582, 584, 585, 586, 587, 588, 589, 590, 591, 592, 593, 594, 595, 596, 597, 598, 599, 600, 602, 603, 604, 605, 606, 607, 608, 609, 610, 611, 612, 613, 614, 615, 616, 617, 618, 619, 620, 818, 834, 835, 836, 837, 838, 839, 840, 841, 842, 843, 844, 845, 846, 847, 848, 849, 850, 851, 852, 853, 854, 855, 856, 857, 858, 859, 860, 861, 862, 863, 864, 865, 866, 867, 868, 869, 870, 871, 872, 873, 874, 875, 876, 877, 878, 879, 880, 881, 897, 898, 899, 978, 979, 980, 981, 982, 983, 984, 985, 986, 987, 988, 989, 990, 991, 992, 993, 994, 995, 996, 997, 998, 999, 1000, 1001, 1002, 1003, 1004, 1011, 1012, 1013, 1017, 1025, 1032, 1033, 1034, 1035, 1036, 1037, 1084, 1086, 1087, 1088, 1089, 1090, 1091, 1092, 1093, 1110, 1111, 1112, 1113], [1.0, 1.0, 1.0, 1.0, 1.0, 1.0, 0.9994, 1.0, 1.0, 0.9994, 0.02461, 0.9833, 1.0, 0.9974, 0.01365, 0.01052, 1.0, 1.0, 1.0, 0.6576, 1.0, 1.0, 1.0, 0.4056, 0.4558, 1.0, 1.0, 1.0, 1.0, 1.0, 1.0, 0.9999, 1.0, 1.0, 1.0, 1.0, 1.0, 1.0, 1.0, 1.0, 1.0, 1.0, 1.0, 1.0, 1.0, 1.0, 1.0, 1.0, 1.0, 1.0, 1.0, 1.0, 1.0, 1.0, 1.0, 1.0, 1.0, 1.0, 1.0, 1.0, 1.0, 1.0, 1.0, 1.0, 1.0, 1.0, 1.0, 1.0, 1.0, 1.0, 1.0, 1.0, 1.0, 1.0, 1.0, 0.9985, 0.9999, 1.0, 1.0, 1.0, 0.999, 1.0, 0.9999, 1.0, 1.0, 1.0, 0.9998, 1.0, 1.0, 1.0, 1.0, 1.0, 1.0, 1.0, 1.0, 1.0, 1.0, 1.0, 1.0, 0.07774, 0.4306, 0.2324, 0.001265, 0.0004927, 0.01301, 0.8278, 0.01283, 0.0, 0.0, 0.05986, 0.3014, 0.0004324, 6.609e-05, 0.2337, 0.7974, 0.002998, 0.01001, 0.86, 0.9992, 0.3482, 0.1792, 0.9992, 0.876, 0.864, 0.026, 0.7222, 0.1823, 0.696, 0.01565, 0.004188, 0.3656, 0.9624, 0.06825, 0.01506, 0.3078, 0.9244, 0.2769, 0.00932, 0.4107, 0.9808, 0.9124, 0.007873, 0.02876, 0.2441, 0.6439, 0.5648, 0.03137, 0.01406, 0.01768, 0.9825, 0.08798, 0.0004867, 0.0, 0.9999, 1.0, 1.0, 0.9999, 0.9845, 0.9907, 1.0, 1.0, 1.0, 1.0, 1.0, 1.0, 0.009181, 0.935, 1.0, 1.0, 0.9909, 0.1716, 0.004363, 0.7392, 0.9992, 0.08701, 0.9451, 0.9999, 1.0, 1.0, 1.0, 1.0, 1.0, 1.0, 1.0, 1.0, 1.0, 1.0, 1.0, 1.0, 1.0, 1.0, 1.0, 1.0, 1.0, 1.0, 1.0, 1.0, 1.0, 1.0, 1.0, 1.0, 0.01771, 0.2447, 0.8435, 0.9996, 0.9999, 1.0, 1.0, 1.0, 1.0, 1.0, 1.0, 1.0, 1.0, 1.0, 1.0, 1.0, 0.9998, 0.9998, 1.0, 1.0, 1.0, 1.0, 1.0, 1.0, 1.0, 1.0, 1.0, 0.8699, 0.3007, 0.02256, 0.0, 0.0, 0.0, 0.0, 0.04918, 0.9963, 0.5571, 0.07214, 0.9742, 0.34, 0.01195, 0.0, 1.0, 1.0, 1.0, 0.9999, 1.0, 1.0, 1.0, 1.0, 1.0, 1.0, 1.0, 1.0]): _vg.add([_i], _w, 'REPLACE')
_vg = ob_cube.vertex_groups.new(name='Bone.010')
for _i, _w in zip([315, 316, 317, 318, 319, 320, 321, 322, 323, 324, 325, 326, 327, 328, 329, 330, 331, 332, 333, 334, 335, 336, 337, 338, 340, 341, 379, 383, 384, 387, 388, 389, 390, 391, 392, 393, 394, 395, 396, 397, 398, 400, 401, 402, 403, 404, 405, 406, 407, 408, 409, 410, 411, 412, 413, 536, 540, 541, 543, 544, 545, 546, 548, 549, 550, 551, 554, 555, 556, 558, 559, 560, 561, 562, 563, 564, 565, 566, 567, 568, 569, 570, 571, 572, 573, 574, 575, 576, 577, 578, 579, 580, 581, 582, 583, 584, 585, 586, 587, 588, 589, 590, 591, 592, 593, 814, 815, 837, 838, 839, 841, 842, 843, 844, 845, 846, 847, 848, 852, 853, 854, 855, 856, 857, 882, 885, 886, 891, 892, 893, 894, 895, 896, 897, 898, 899, 900, 901, 902, 903, 904, 905, 918, 923, 978, 979, 980, 984, 1002, 1003, 1004, 1005, 1006, 1007, 1008, 1009, 1010, 1011, 1012, 1013, 1014, 1015, 1016, 1017, 1018, 1019, 1020, 1021, 1022, 1023, 1024, 1025, 1085, 1088, 1089, 1094, 1096, 1114, 1115, 1116, 1117], [0.995, 0.1994, 1.0, 0.9976, 0.67, 0.03913, 0.7577, 1.0, 0.6824, 0.9143, 1.0, 0.961, 0.0918, 0.9767, 1.0, 1.0, 0.0845, 0.249, 0.4883, 0.02893, 0.005716, 0.4311, 0.9925, 0.2426, 0.001876, 0.9885, 0.03828, 0.01085, 0.01877, 0.9998, 1.0, 0.9863, 0.1999, 0.9999, 1.0, 1.0, 0.07818, 0.2351, 0.06614, 0.9178, 0.5206, 0.6426, 0.9943, 1.0, 0.501, 0.00886, 0.9999, 1.0, 1.0, 0.994, 0.9915, 1.0, 1.0, 0.9435, 0.9288, 0.02037, 0.05097, 0.2512, 0.0004149, 0.1305, 0.4993, 0.1984, 0.007168, 0.002921, 0.09016, 0.1064, 0.004316, 0.4755, 0.004957, 1.0, 1.0, 1.0, 1.0, 1.0, 1.0, 1.0, 1.0, 1.0, 1.0, 0.921, 0.9999, 1.0, 0.9998, 1.0, 0.483, 1.0, 1.0, 1.0, 1.0, 1.0, 1.0, 1.0, 1.0, 1.0, 1.0, 1.0, 0.9991, 0.993, 0.9996, 0.9967, 0.9998, 0.9973, 0.9986, 0.9982, 0.9976, 1.961e-05, 0.3432, 0.8109, 0.7809, 0.9238, 0.05886, 0.44, 0.9335, 0.6327, 0.1466, 5.865e-05, 0.05477, 0.04804, 0.9999, 1.0, 1.0, 0.7638, 0.9999, 0.9998, 0.1137, 0.02648, 0.0008908, 0.669, 0.8654, 0.7047, 1.0, 0.9965, 0.1301, 1.0, 1.0, 1.0, 1.0, 0.8194, 0.0204, 1.0, 0.8048, 0.6833, 0.0001133, 2.514e-05, 0.7117, 0.2038, 0.01736, 0.04954, 1.0, 1.0, 0.9993, 0.6376, 0.9999, 1.0, 0.9927, 1.0, 1.0, 0.7297, 1.0, 1.0, 1.0, 1.0, 1.0, 1.0, 0.9985, 0.9997, 1.0, 1.0, 1.0, 1.0, 1.0, 1.0, 0.005408, 0.8882, 0.9997, 0.2628, 0.2095, 1.0, 1.0, 1.0, 1.0]): _vg.add([_i], _w, 'REPLACE')
_vg = ob_cube.vertex_groups.new(name='Bone.011')
for _i, _w in zip([324, 325, 326, 327, 328, 329, 330, 331, 332, 378, 379, 380, 381, 382, 383, 384, 385, 386, 387, 388, 389, 390, 391, 392, 393, 394, 395, 396, 397, 398, 399, 400, 401, 402, 403, 404, 405, 406, 407, 408, 409, 410, 411, 412, 413, 414, 415, 416, 417, 418, 419, 420, 421, 422, 423, 424, 425, 426, 427, 428, 429, 430, 431, 432, 433, 434, 435, 436, 437, 438, 439, 440, 441, 442, 443, 444, 445, 446, 447, 448, 449, 882, 883, 884, 885, 886, 887, 888, 889, 890, 891, 892, 893, 894, 895, 896, 900, 901, 902, 903, 904, 905, 906, 907, 908, 909, 910, 911, 912, 913, 914, 915, 916, 917, 918, 919, 920, 921, 922, 923, 924, 925, 926, 927, 928, 929, 1005, 1006, 1007, 1014, 1015, 1016, 1017, 1018, 1019, 1020, 1021, 1022, 1023, 1024, 1025, 1094, 1095, 1096, 1097, 1098, 1099, 1100, 1101, 1115, 1116, 1117], [0.9982, 0.5127, 0.9992, 1.0, 0.9994, 0.6049, 0.5869, 0.9999, 1.0, 1.0, 1.0, 1.0, 1.0, 1.0, 1.0, 1.0, 1.0, 1.0, 1.0, 0.8769, 1.0, 1.0, 1.0, 0.6941, 0.8487, 1.0, 1.0, 0.9998, 0.3458, 0.99, 1.0, 1.0, 0.4215, 0.4946, 1.0, 1.0, 1.0, 0.8906, 1.0, 1.0, 1.0, 0.7553, 0.9003, 1.0, 1.0, 1.0, 1.0, 0.9999, 1.0, 1.0, 1.0, 0.9848, 1.0, 1.0, 1.0, 0.9997, 1.0, 1.0, 1.0, 1.0, 0.9995, 0.9998, 1.0, 1.0, 1.0, 1.0, 1.0, 1.0, 1.0, 1.0, 1.0, 1.0, 1.0, 0.9987, 0.9363, 1.0, 1.0, 0.9996, 0.9992, 0.942, 1.0, 1.0, 1.0, 1.0, 1.0, 0.9982, 0.9729, 1.0, 1.0, 1.0, 1.0, 1.0, 1.0, 0.3209, 0.9999, 1.0, 0.6377, 1.0, 1.0, 0.5468, 0.995, 1.0, 0.893, 0.9997, 0.9999, 1.0, 1.0, 1.0, 1.0, 1.0, 1.0, 0.9999, 1.0, 1.0, 1.0, 1.0, 1.0, 0.9955, 0.9735, 1.0, 1.0, 1.0, 0.9997, 1.0, 1.0, 1.0, 1.0, 1.0, 0.7901, 0.0719, 0.06159, 0.0348, 0.02412, 0.000169, 0.0006567, 0.0112, 0.01147, 0.002795, 0.06376, 0.0379, 0.03914, 1.0, 1.0, 1.0, 0.9894, 0.9918, 1.0, 1.0, 1.0, 0.05474, 0.003441, 0.01983]): _vg.add([_i], _w, 'REPLACE')
_vg = ob_cube.vertex_groups.new(name='Bone.005')
for _i, _w in zip([90, 91, 94, 95, 98, 103, 125, 131, 135, 136, 137, 138, 139, 140, 141, 142, 143, 144, 145, 146, 147, 148, 149, 150, 151, 152, 153, 154, 155, 156, 157, 158, 159, 160, 161, 182, 186, 189, 190, 191, 192, 193, 194, 195, 196, 197, 279, 280, 281, 282, 283, 284, 285, 286, 287, 288, 289, 290, 291, 292, 293, 294, 295, 296, 297, 298, 299, 300, 301, 302, 303, 304, 305, 315, 316, 317, 318, 319, 320, 321, 322, 323, 333, 334, 335, 336, 337, 338, 339, 340, 341, 483, 532, 536, 537, 550, 554, 555, 559, 563, 564, 567, 568, 569, 570, 571, 572, 573, 574, 575, 577, 578, 581, 582, 594, 595, 596, 597, 598, 599, 600, 601, 602, 613, 616, 617, 618, 620, 621, 622, 623, 624, 625, 626, 627, 628, 629, 690, 691, 692, 693, 696, 703, 704, 709, 710, 717, 718, 719, 721, 722, 724, 725, 730, 732, 733, 734, 735, 736, 737, 754, 755, 759, 760, 761, 810, 811, 812, 813, 814, 815, 816, 817, 818, 819, 820, 821, 822, 823, 824, 825, 826, 827, 828, 829, 830, 831, 832, 833, 840, 841, 842, 843, 844, 845, 846, 847, 848, 849, 850, 851, 852, 853, 854, 855, 856, 857, 945, 946, 947, 987, 1008, 1009, 1010, 1011, 1012, 1026, 1027, 1028, 1035, 1038, 1039, 1049, 1062, 1063, 1068, 1069, 1082, 1083, 1084, 1085, 1086, 1087, 1088, 1089, 1119], [0.01241, 0.000743, 0.9989, 0.9921, 0.3838, 0.001411, 0.6062, 0.000719, 0.9991, 0.7321, 1.0, 0.7527, 0.1133, 0.002259, 1.0, 1.0, 0.008129, 1.0, 0.9645, 0.8767, 0.9992, 1.0, 1.0, 0.155, 0.3232, 1.0, 0.9785, 0.9998, 1.0, 1.0, 0.9993, 0.8519, 1.0, 1.0, 1.0, 0.0005965, 0.6394, 0.9963, 1.0, 0.8901, 0.04651, 0.9914, 1.0, 1.0, 0.003712, 0.05589, 1.0, 1.0, 1.0, 1.0, 0.9999, 1.0, 1.0, 1.0, 0.9926, 1.0, 1.0, 1.0, 1.0, 1.0, 0.9999, 1.0, 1.0, 1.0, 1.0, 0.9893, 1.0, 1.0, 1.0, 0.9808, 0.9276, 1.0, 1.0, 0.9996, 1.0, 0.9904, 0.9783, 0.9811, 1.0, 1.0, 0.7264, 0.6938, 1.0, 1.0, 0.9993, 0.9989, 1.0, 1.0, 1.0, 0.9677, 0.8746, 1.815e-05, 0.04392, 0.002628, 0.02912, 0.03725, 0.006576, 0.008137, 0.02547, 0.04403, 0.001087, 0.9905, 1.0, 0.1244, 0.2794, 0.9302, 1.0, 0.9949, 0.000818, 0.1178, 0.02447, 0.01403, 0.0002464, 0.5939, 0.6642, 0.6608, 0.9999, 0.3042, 0.005355, 0.02317, 1.0, 0.9256, 0.001357, 0.03067, 0.2576, 0.9918, 9.799e-05, 0.001284, 0.9946, 1.0, 0.9697, 0.2452, 0.9999, 1.0, 1.0, 0.1247, 0.7705, 0.9985, 1.0, 1.0, 0.803, 0.2003, 0.005683, 0.8469, 0.001715, 0.9979, 1.0, 1.0, 1.0, 0.09406, 0.6068, 0.0004636, 1.0, 0.04577, 1.0, 1.0, 0.9973, 1.0, 1.0, 1.0, 0.0532, 0.9672, 1.0, 0.6741, 0.0009755, 1.0, 1.0, 1.0, 1.0, 1.0, 1.0, 1.0, 1.0, 1.0, 1.0, 1.0, 1.0, 1.0, 1.0, 1.0, 1.0, 1.0, 0.9817, 0.9995, 1.0, 1.0, 1.0, 1.0, 1.0, 0.3799, 0.5637, 0.1734, 0.1709, 0.4301, 0.155, 1.0, 0.5267, 0.07502, 0.3237, 0.6492, 1.0, 0.9999, 0.5048, 0.08722, 0.9058, 0.7166, 0.1431, 0.9778, 1.0, 1.0, 0.000616, 0.999, 0.4338, 0.005331, 0.678, 0.0007871, 1.0, 0.9, 0.05715, 0.0007514, 0.2259, 0.01577, 0.05295, 1.0, 1.0, 1.0, 1.0, 1.0, 1.0, 1.0, 1.0, 0.02468, 0.0003317, 0.0001342, 0.0006208, 0.2615]): _vg.add([_i], _w, 'REPLACE')
_vg = ob_cube.vertex_groups.new(name='Bone.001')
for _i, _w in zip([9, 10, 11, 12, 13, 15, 16, 17, 54, 55, 56, 57, 58, 59, 60, 61, 62, 63, 64, 65, 66, 67, 68, 70, 71, 72, 74, 75, 79, 84, 88, 89, 90, 91, 92, 93, 94, 95, 96, 97, 98, 99, 100, 101, 103, 104, 105, 108, 109, 110, 111, 112, 113, 114, 115, 116, 117, 118, 119, 120, 121, 122, 123, 124, 125, 140, 145, 146, 149, 150, 666, 667, 668, 669, 670, 671, 672, 673, 674, 675, 676, 677, 678, 679, 680, 681, 682, 685, 686, 692, 693, 694, 695, 696, 697, 698, 699, 700, 701, 702, 703, 704, 705, 706, 707, 708, 709, 710, 711, 712, 713, 726, 730, 731, 1058, 1059, 1060, 1061, 1063, 1064, 1065], [0.8949, 0.0001185, 0.8721, 1.0, 0.5438, 0.00268, 1.0, 0.9999, 1.0, 1.0, 0.9996, 1.0, 1.0, 1.0, 1.0, 1.0, 1.0, 0.5874, 0.0001217, 0.2298, 1.0, 0.221, 6.028e-05, 1.0, 0.9966, 0.003846, 0.01365, 0.2513, 0.4258, 0.6401, 0.07327, 0.9993, 1.0, 1.0, 1.0, 1.0, 0.915, 0.9897, 1.0, 1.0, 0.7916, 0.9132, 1.0, 0.01411, 0.9694, 1.0, 0.9962, 1.0, 0.9942, 1.0, 1.0, 1.0, 0.9996, 0.9905, 1.0, 1.0, 1.0, 1.0, 1.0, 1.0, 1.0, 1.0, 1.0, 1.0, 1.0, 0.3396, 0.9979, 0.7216, 0.08041, 1.0, 1.0, 1.0, 1.0, 1.0, 1.0, 1.0, 1.0, 1.0, 1.0, 0.5425, 0.6221, 0.5545, 0.0008652, 0.4994, 0.9999, 0.9043, 0.1143, 0.02439, 1.0, 2.019e-05, 0.9996, 1.0, 1.0, 0.984, 0.9998, 1.0, 1.0, 1.0, 1.0, 1.0, 1.0, 1.0, 0.9999, 1.0, 1.0, 1.0, 0.9768, 0.007954, 1.0, 1.0, 1.0, 0.8158, 0.9928, 1.0, 1.0, 1.0, 0.9568, 0.9716, 0.06637, 0.9999, 1.0]): _vg.add([_i], _w, 'REPLACE')
_vg = ob_cube.vertex_groups.new(name='Bone.003')
for _i, _w in zip([99, 101, 102, 103, 105, 106, 107, 126, 127, 128, 129, 130, 131, 132, 133, 134, 135, 137, 138, 139, 142, 143, 147, 151, 152, 162, 163, 164, 165, 166, 167, 168, 169, 170, 172, 177, 180, 181, 182, 183, 184, 185, 186, 187, 188, 189, 190, 191, 192, 193, 194, 195, 196, 197, 207, 208, 211, 212, 213, 221, 225, 226, 227, 229, 230, 231, 714, 715, 716, 717, 718, 720, 721, 722, 723, 724, 725, 727, 728, 729, 730, 734, 739, 740, 741, 742, 743, 744, 745, 746, 747, 748, 749, 750, 751, 752, 753, 754, 755, 756, 757, 758, 759, 760, 761, 774, 780, 784, 785, 1058, 1066, 1067, 1068, 1071, 1072, 1073], [0.08763, 0.7643, 1.0, 0.01215, 0.07209, 1.0, 1.0, 1.0, 1.0, 1.0, 1.0, 1.0, 1.0, 1.0, 1.0, 1.0, 0.999, 0.7988, 1.0, 0.9971, 1.0, 1.0, 0.8387, 1.0, 0.009512, 1.0, 0.9987, 0.9989, 0.9992, 1.0, 1.0, 0.5409, 1.0, 1.0, 0.3554, 0.3682, 1.0, 1.0, 1.0, 1.0, 1.0, 1.0, 1.0, 1.0, 0.86, 1.0, 0.9729, 1.0, 1.0, 0.9995, 0.99, 0.9913, 0.9999, 1.0, 0.0208, 0.9951, 0.04801, 1.0, 0.9617, 0.01606, 0.2082, 1.0, 0.2848, 0.02698, 0.9955, 1.0, 1.0, 1.0, 1.0, 0.0293, 2.003e-05, 1.0, 1.0, 0.953, 1.0, 1.0, 1.0, 0.9734, 1.0, 1.0, 0.0001087, 0.1279, 0.9953, 0.9971, 1.0, 0.9946, 0.9981, 1.0, 1.0, 1.0, 0.5503, 0.9984, 1.0, 1.0, 1.0, 1.0, 1.0, 1.0, 0.9996, 1.0, 0.598, 3.221e-05, 1.0, 1.0, 1.0, 0.7249, 0.6689, 0.1315, 0.9993, 0.001659, 1.0, 1.0, 0.8702, 1.0, 1.0, 0.9999]): _vg.add([_i], _w, 'REPLACE')
_vg = ob_cube.vertex_groups.new(name='Bone.004')
for _i, _w in zip([128, 133, 163, 167, 168, 171, 172, 173, 174, 175, 176, 177, 178, 179, 198, 199, 200, 201, 202, 203, 204, 205, 206, 207, 208, 209, 210, 211, 212, 213, 214, 215, 216, 217, 218, 219, 220, 221, 222, 223, 224, 225, 226, 227, 228, 229, 230, 231, 232, 233, 234, 235, 236, 237, 238, 239, 240, 241, 242, 243, 244, 245, 246, 247, 248, 249, 250, 251, 252, 253, 254, 255, 256, 257, 258, 259, 260, 261, 262, 263, 264, 265, 266, 267, 268, 269, 738, 739, 740, 744, 745, 750, 751, 752, 757, 758, 762, 763, 764, 765, 766, 767, 768, 769, 770, 771, 772, 773, 774, 775, 776, 777, 778, 779, 780, 781, 782, 783, 784, 785, 786, 787, 788, 789, 790, 791, 792, 793, 794, 795, 796, 797, 798, 799, 800, 801, 802, 803, 804, 805, 806, 807, 808, 809, 1070, 1071, 1074, 1075, 1076, 1077, 1078, 1079, 1080, 1081], [0.04605, 0.1801, 0.3128, 0.2148, 0.001005, 0.9971, 1.0, 0.984, 1.0, 1.0, 1.0, 1.0, 1.0, 0.9218, 1.0, 1.0, 1.0, 1.0, 1.0, 1.0, 1.0, 1.0, 1.0, 1.0, 0.9143, 1.0, 1.0, 1.0, 0.8602, 0.6561, 1.0, 1.0, 1.0, 0.9999, 1.0, 0.9992, 1.0, 0.959, 1.0, 1.0, 1.0, 1.0, 1.0, 1.0, 1.0, 1.0, 1.0, 1.0, 0.995, 1.0, 0.7039, 0.9772, 1.0, 1.0, 0.984, 0.9999, 1.0, 1.0, 0.997, 1.0, 0.9999, 1.0, 1.0, 1.0, 1.0, 0.9999, 1.0, 1.0, 1.0, 1.0, 1.0, 1.0, 1.0, 1.0, 1.0, 1.0, 1.0, 1.0, 0.9504, 0.9204, 0.9999, 1.0, 0.9946, 0.9155, 0.9998, 1.0, 0.9593, 0.9999, 0.9999, 0.1822, 3.99e-05, 0.2241, 0.9711, 0.9999, 0.001732, 0.392, 0.9927, 0.9994, 1.0, 1.0, 1.0, 1.0, 1.0, 1.0, 1.0, 1.0, 1.0, 1.0, 1.0, 0.9968, 1.0, 0.9998, 1.0, 1.0, 0.5789, 1.0, 1.0, 0.9997, 1.0, 0.9305, 1.0, 0.9995, 1.0, 1.0, 1.0, 1.0, 1.0, 1.0, 1.0, 1.0, 1.0, 1.0, 1.0, 1.0, 1.0, 1.0, 0.9962, 0.9793, 1.0, 1.0, 1.0, 1.0, 1.0, 1.0, 0.9051, 1.0, 0.9988, 1.0, 1.0, 1.0, 1.0, 1.0, 1.0, 1.0]): _vg.add([_i], _w, 'REPLACE')
_vg = ob_cube.vertex_groups.new(name='Bone.002')
for _i, _w in zip([0, 1, 2, 3, 4, 5, 6, 7, 8, 9, 10, 11, 12, 13, 14, 15, 16, 17, 18, 19, 20, 21, 22, 23, 24, 25, 26, 27, 28, 29, 30, 31, 32, 33, 34, 35, 36, 37, 38, 39, 40, 41, 42, 43, 44, 45, 46, 47, 48, 49, 50, 51, 52, 53, 55, 58, 59, 60, 63, 64, 65, 66, 67, 68, 69, 70, 71, 72, 73, 74, 75, 76, 77, 78, 79, 80, 81, 82, 83, 84, 85, 86, 87, 88, 89, 108, 109, 110, 111, 112, 113, 114, 115, 116, 117, 118, 119, 122, 123, 124, 630, 631, 632, 633, 634, 635, 636, 637, 638, 639, 640, 641, 642, 643, 644, 645, 646, 647, 648, 649, 650, 651, 652, 653, 654, 655, 656, 657, 658, 659, 660, 661, 662, 663, 664, 665, 666, 667, 668, 669, 670, 671, 672, 673, 674, 675, 676, 677, 678, 679, 680, 681, 682, 683, 684, 685, 686, 687, 688, 689, 695, 699, 700, 701, 705, 706, 707, 711, 712, 713, 1050, 1051, 1052, 1053, 1054, 1055, 1056, 1057, 1058, 1059, 1060, 1061, 1065], [0.9994, 0.9953, 0.9996, 1.0, 0.9839, 0.9814, 0.9859, 1.0, 0.943, 1.0, 1.0, 1.0, 1.0, 1.0, 1.0, 1.0, 1.0, 1.0, 1.0, 1.0, 1.0, 0.9994, 1.0, 1.0, 1.0, 0.9595, 0.9998, 1.0, 1.0, 1.0, 1.0, 1.0, 1.0, 1.0, 1.0, 1.0, 0.9997, 0.993, 1.0, 0.9982, 0.9995, 0.9987, 0.9999, 1.0, 0.9515, 1.0, 1.0, 1.0, 1.0, 1.0, 1.0, 1.0, 1.0, 1.0, 0.6633, 0.06269, 0.9998, 0.09567, 1.0, 1.0, 1.0, 1.0, 1.0, 1.0, 1.0, 0.9998, 0.9999, 1.0, 1.0, 1.0, 1.0, 1.0, 0.9379, 1.0, 1.0, 1.0, 1.0, 1.0, 1.0, 1.0, 1.0, 1.0, 1.0, 1.0, 1.0, 1.0, 1.0, 0.9996, 0.6925, 0.9999, 1.0, 1.0, 0.5253, 0.7725, 0.1542, 0.9849, 0.9835, 0.00673, 1.0, 0.1913, 0.9738, 0.996, 0.99, 0.9997, 0.9999, 0.9985, 1.0, 1.0, 1.0, 1.0, 1.0, 1.0, 1.0, 1.0, 1.0, 1.0, 1.0, 0.8822, 1.0, 1.0, 1.0, 0.9989, 1.0, 1.0, 1.0, 1.0, 0.9999, 1.0, 1.0, 1.0, 1.0, 1.0, 1.0, 1.0, 1.0, 0.994, 0.0006352, 0.001139, 0.4243, 0.9563, 1.0, 0.9997, 1.0, 1.0, 1.0, 1.0, 1.0, 0.9999, 1.0, 1.0, 1.0, 1.0, 1.0, 1.0, 1.0, 1.0, 1.0, 1.0, 1.0, 1.0, 0.000495, 0.01185, 0.02924, 0.06757, 0.01127, 0.8982, 1.0, 0.7195, 0.9999, 0.9967, 0.9981, 1.0, 1.0, 0.9916, 0.9999, 1.0, 1.0, 1.0, 0.002754, 0.3381, 1.0, 0.9922, 0.1121]): _vg.add([_i], _w, 'REPLACE')
_vg = ob_cube.vertex_groups.new(name='Bone')
for _i, _w in zip([99, 100, 101, 102, 103, 104, 105, 106, 107, 121, 122, 135, 136, 138, 139, 140, 143, 144, 145, 146, 147, 148, 149, 150, 151, 152, 666, 667, 668, 702, 703, 708, 709, 714, 715, 716, 720, 721, 723, 726, 727, 728, 729, 730, 731, 1058, 1066], [1.0, 1.0, 1.0, 1.0, 1.0, 0.9631, 1.0, 1.0, 1.0, 0.0002415, 0.01171, 0.7602, 0.7547, 0.186, 1.0, 1.0, 0.9741, 1.0, 0.933, 1.0, 0.97, 0.1378, 0.005798, 0.9999, 1.0, 0.02047, 0.6687, 0.2497, 0.001089, 0.007611, 0.0008569, 0.9464, 0.1836, 0.06148, 0.1703, 0.2068, 0.01708, 0.004232, 0.001897, 1.0, 1.0, 0.9999, 0.9988, 1.0, 0.9962, 0.749, 0.0002117]): _vg.add([_i], _w, 'REPLACE')
_m = ob_cube.modifiers.new('Armature', 'ARMATURE')
_m.object = ob_armature

# ---- collection membership
col_collection_1.objects.link(ob_armature)
col_collection_1.objects.link(ob_cube)

# ---- scene / render settings (as saved in the file)
scene.frame_start = 0; scene.frame_end = 30; scene.frame_set(9)
scene.render.engine = 'BLENDER_EEVEE_NEXT'
scene.render.resolution_percentage = 50
scene.render.dither_intensity = 0.0
scene.cycles.use_denoising = False
scene.cycles.samples = 10
scene.cycles.sampling_pattern = 'TABULATED_SOBOL'
scene.cycles.light_sampling_threshold = 0.0
scene.cycles.use_adaptive_sampling = False
scene.cycles.use_light_tree = False
scene.cycles.blur_glossy = 0.0
scene.cycles.pixel_filter_type = 'GAUSSIAN'
scene.cycles.sample_clamp_indirect = 0.0
scene.view_settings.view_transform = 'Standard'
bpy.context.view_layer.update()

# ---- added for rendering (the .blend has no active camera and no usable light): camera, sun
cam_auto = bpy.data.cameras.new('AutoCamera')
cam_auto.lens = 50.0
cam_auto.sensor_width = 36.0
cam_auto.clip_end = 1000.0
ob_auto_camera = bpy.data.objects.new('AutoCamera', cam_auto)
scene.collection.objects.link(ob_auto_camera)
ob_auto_camera.location = (26.311, -31.1793, 31.0821)
ob_auto_camera.rotation_euler = (1.09748, -7.21219e-08, 0.694738)
scene.camera = ob_auto_camera
light_auto_sun = bpy.data.lights.new('AutoSun', 'SUN')
light_auto_sun.energy = 3.0
light_auto_sun.angle = 0.0523599
ob_auto_sun = bpy.data.objects.new('AutoSun', light_auto_sun)
scene.collection.objects.link(ob_auto_sun)
ob_auto_sun.rotation_euler = (0.872665, 0.174533, 0.523599)
bpy.context.view_layer.update()
